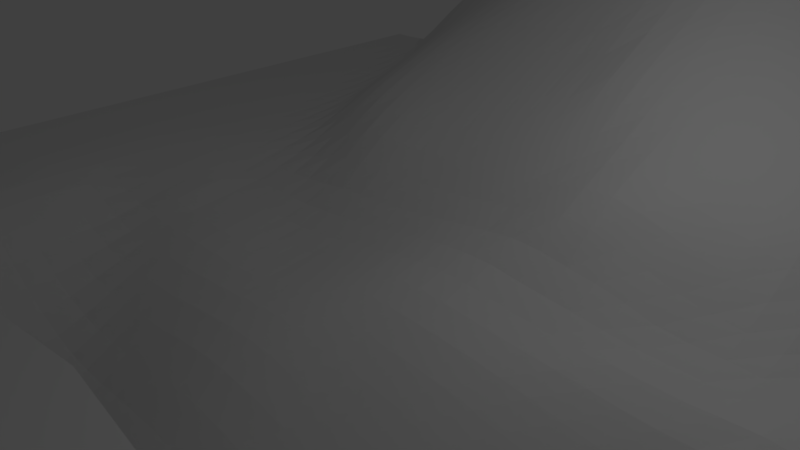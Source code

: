 # Source: Serrucho.blend  (saved by Blender 2.77.0; exported with 4.5.12 LTS)
import bpy
from mathutils import Matrix  # noqa: F401  (used for matrix-valued properties, if any)

bpy.ops.wm.read_factory_settings(use_empty=True)
scene = bpy.context.scene
scene.name = 'Scene'

# ---- collections
col_collection_1 = bpy.data.collections.new('Collection 1'); scene.collection.children.link(col_collection_1)

# ---- world
world_world = bpy.data.worlds.new('World'); scene.world = world_world
world_world.color = (0.05088, 0.05088, 0.05088)
world_world.use_sun_shadow = False
world_world.sun_shadow_jitter_overblur = 0.0
world_world.cycles.sampling_method = 'MANUAL'

# ---- cameras
cam_camera = bpy.data.cameras.new('Camera')
cam_camera.clip_end = 100.0
cam_camera.lens = 35.0
cam_camera.sensor_width = 32.0
cam_camera.sensor_height = 18.0
cam_camera.ortho_scale = 7.314
cam_camera.dof.focus_distance = 0.0
cam_camera.dof.aperture_fstop = 128.0

# ---- lights
light_lamp = bpy.data.lights.new('Lamp', 'POINT')
light_lamp.transmission_factor = 0.0
light_lamp.cutoff_distance = 30.0
light_lamp.energy = 100.0
light_lamp.shadow_buffer_clip_start = 1.001
light_lamp.shadow_soft_size = 0.1
light_lamp.shadow_maximum_resolution = 0.006
light_lamp.use_absolute_resolution = True

# ---- meshes
me_sphere = bpy.data.meshes.new('Sphere')
me_sphere.from_pydata([(-4.445, 2.652, 0.25), (-4.359, 2.524, -1.311), (-4.106, 2.145, -2.811), (-3.696, 1.531, -4.195), (-3.143, 0.7035, -5.407), (-2.469, -0.3045, -6.402), (-1.701, -1.454, -7.141), (-0.8671, -2.702, -7.596), (-3.061, 3.391, 0.25), (-3.003, 3.249, -1.311), (-2.828, 2.828, -2.811), (-2.546, 2.145, -4.195), (-2.165, 1.226, -5.407), (-1.701, 0.1062, -6.402), (-1.172, -1.172, -7.141), (-0.5973, -2.558, -7.596), (-1.561, 3.846, 0.25), (-1.531, 3.696, -1.311), (-1.442, 3.249, -2.811), (-1.298, 2.524, -4.195), (-1.104, 1.548, -5.407), (-0.8671, 0.3592, -6.402), (-0.5973, -0.9974, -7.141), (-0.3045, -2.469, -7.596), (1.518e-06, 4.0, 0.25), (1.637e-06, 3.846, -1.311), (3.258e-07, 3.391, -2.811), (1.16e-06, 2.652, -4.195), (1.041e-06, 1.657, -5.407), (1.22e-06, 0.4446, -6.402), (9.218e-07, -0.9385, -7.141), (9.516e-07, -2.439, -7.596), (1.561, 3.846, 0.25), (1.531, 3.696, -1.311), (1.442, 3.249, -2.811), (1.298, 2.524, -4.195), (1.104, 1.548, -5.407), (0.8671, 0.3592, -6.402), (0.5973, -0.9974, -7.141), (0.3045, -2.469, -7.596), (3.061, 3.391, 0.25), (3.003, 3.249, -1.311), (2.828, 2.828, -2.811), (2.546, 2.145, -4.195), (2.165, 1.226, -5.407), (1.701, 0.1062, -6.402), (1.172, -1.172, -7.141), (0.5973, -2.558, -7.596), (4.445, 2.652, 0.25), (4.359, 2.524, -1.311), (4.106, 2.145, -2.811), (3.696, 1.531, -4.195), (3.143, 0.7035, -5.407), (2.469, -0.3045, -6.402), (1.701, -1.454, -7.141), (0.8671, -2.702, -7.596), (5.657, 1.657, 0.25), (5.548, 1.548, -1.311), (5.226, 1.226, -2.811), (4.704, 0.7035, -4.195), (4.0, 0.0, -5.407), (3.143, -0.8572, -6.402), (2.165, -1.835, -7.141), (1.104, -2.896, -7.596), (-3.919, 1.88, 0.25), (-4.359, 1.524, -1.311), (-4.106, 1.145, -2.811), (-3.696, 0.5307, -4.195), (-3.143, -0.2965, -5.407), (-2.469, -1.304, -6.402), (-1.701, -2.454, -7.141), (-0.8671, -3.702, -7.596), (-3.061, 2.391, 0.25), (-3.003, 2.249, -1.311), (-2.828, 1.828, -2.811), (-2.546, 1.145, -4.195), (-2.165, 0.2263, -5.407), (-1.701, -0.8938, -6.402), (-1.172, -2.172, -7.141), (-0.5973, -3.558, -7.596), (-1.561, 2.846, 0.25), (-1.531, 2.696, -1.311), (-1.442, 2.249, -2.811), (-1.298, 1.524, -4.195), (-1.104, 0.5482, -5.407), (-0.8671, -0.6408, -6.402), (-0.5973, -1.997, -7.141), (-0.3045, -3.469, -7.596), (1.518e-06, 3.0, 0.25), (1.637e-06, 2.846, -1.311), (3.258e-07, 2.391, -2.811), (1.16e-06, 1.652, -4.195), (1.041e-06, 0.6569, -5.407), (1.22e-06, -0.5554, -6.402), (9.218e-07, -1.939, -7.141), (9.516e-07, -3.439, -7.596), (1.561, 2.846, 0.25), (1.531, 2.696, -1.311), (1.442, 2.249, -2.811), (1.298, 1.524, -4.195), (1.104, 0.5482, -5.407), (0.8671, -0.6408, -6.402), (0.5973, -1.997, -7.141), (0.3045, -3.469, -7.596), (3.061, 2.391, 0.25), (3.003, 2.249, -1.311), (2.828, 1.828, -2.811), (2.546, 1.145, -4.195), (2.165, 0.2263, -5.407), (1.701, -0.8938, -6.402), (1.172, -2.172, -7.141), (0.5973, -3.558, -7.596), (4.445, 1.652, 0.25), (4.359, 1.524, -1.311), (4.106, 1.145, -2.811), (3.696, 0.5307, -4.195), (3.143, -0.2965, -5.407), (2.469, -1.304, -6.402), (1.701, -2.454, -7.141), (0.8671, -3.702, -7.596), (5.245, 0.9999, 0.25), (5.548, 0.5482, -1.311), (5.226, 0.2263, -2.811), (4.704, -0.2965, -4.195), (4.0, -1.0, -5.407), (3.143, -1.857, -6.402), (2.165, -2.835, -7.141), (1.104, -3.896, -7.596)], [], [(7, 6, 14, 15), (1, 0, 8, 9), (2, 1, 9, 10), (3, 2, 10, 11), (4, 3, 11, 12), (5, 4, 12, 13), (6, 5, 13, 14), (12, 11, 19, 20), (13, 12, 20, 21), (14, 13, 21, 22), (15, 14, 22, 23), (9, 8, 16, 17), (10, 9, 17, 18), (11, 10, 18, 19), (17, 16, 24, 25), (18, 17, 25, 26), (19, 18, 26, 27), (20, 19, 27, 28), (21, 20, 28, 29), (22, 21, 29, 30), (23, 22, 30, 31), (28, 27, 35, 36), (29, 28, 36, 37), (30, 29, 37, 38), (31, 30, 38, 39), (25, 24, 32, 33), (26, 25, 33, 34), (27, 26, 34, 35), (33, 32, 40, 41), (34, 33, 41, 42), (35, 34, 42, 43), (36, 35, 43, 44), (37, 36, 44, 45), (38, 37, 45, 46), (39, 38, 46, 47), (45, 44, 52, 53), (46, 45, 53, 54), (47, 46, 54, 55), (41, 40, 48, 49), (42, 41, 49, 50), (43, 42, 50, 51), (44, 43, 51, 52), (49, 48, 56, 57), (50, 49, 57, 58), (51, 50, 58, 59), (52, 51, 59, 60), (53, 52, 60, 61), (54, 53, 61, 62), (55, 54, 62, 63), (71, 79, 78, 70), (65, 73, 72, 64), (66, 74, 73, 65), (67, 75, 74, 66), (68, 76, 75, 67), (69, 77, 76, 68), (70, 78, 77, 69), (76, 84, 83, 75), (77, 85, 84, 76), (78, 86, 85, 77), (79, 87, 86, 78), (73, 81, 80, 72), (74, 82, 81, 73), (75, 83, 82, 74), (81, 89, 88, 80), (82, 90, 89, 81), (83, 91, 90, 82), (84, 92, 91, 83), (85, 93, 92, 84), (86, 94, 93, 85), (87, 95, 94, 86), (92, 100, 99, 91), (93, 101, 100, 92), (94, 102, 101, 93), (95, 103, 102, 94), (89, 97, 96, 88), (90, 98, 97, 89), (91, 99, 98, 90), (97, 105, 104, 96), (98, 106, 105, 97), (99, 107, 106, 98), (100, 108, 107, 99), (101, 109, 108, 100), (102, 110, 109, 101), (103, 111, 110, 102), (109, 117, 116, 108), (110, 118, 117, 109), (111, 119, 118, 110), (105, 113, 112, 104), (106, 114, 113, 105), (107, 115, 114, 106), (108, 116, 115, 107), (113, 121, 120, 112), (114, 122, 121, 113), (115, 123, 122, 114), (116, 124, 123, 115), (117, 125, 124, 116), (118, 126, 125, 117), (119, 127, 126, 118), (31, 95, 87, 23), (23, 87, 79, 15), (47, 111, 103, 39), (8, 72, 80, 16), (32, 96, 104, 40), (39, 103, 95, 31), (24, 88, 96, 32), (48, 112, 120, 56), (55, 119, 111, 47), (40, 104, 112, 48), (15, 79, 71, 7), (0, 64, 72, 8), (63, 127, 119, 55), (16, 80, 88, 24)])
me_sphere.use_remesh_preserve_volume = False
me_sphere.use_remesh_preserve_attributes = False
me_sphere.use_mirror_vertex_groups = False
me_sphere.update()
me_grid_001 = bpy.data.meshes.new('Grid.001')
me_grid_001.from_pydata([(-8.0, -8.0, 0.0), (-7.59, -8.0, 0.0), (-7.179, -8.0, 0.0), (-6.769, -8.0, 0.0), (-6.359, -8.0, 0.0), (-5.949, -8.0, 0.0), (-5.538, -8.0, 0.0), (-5.128, -8.0, 0.0), (-4.718, -8.0, 0.0), (-4.308, -8.0, 0.0), (-3.897, -8.0, 0.0), (-3.487, -8.0, 0.0), (-3.077, -8.0, 0.0), (-2.667, -8.0, 0.0), (-2.256, -8.0, -0.0001459), (-1.846, -8.0, -0.001257), (-1.436, -8.0, -0.003655), (-1.026, -8.0, -0.006749), (-0.6154, -8.0, -0.009459), (-0.2051, -8.0, -0.01114), (0.2051, -8.0, -0.01189), (0.6154, -8.0, -0.01249), (1.026, -8.0, -0.01399), (1.436, -8.0, -0.01634), (1.846, -8.0, -0.01865), (2.256, -8.0, -0.01936), (2.667, -8.0, -0.01749), (3.077, -8.0, -0.01307), (3.487, -8.0, -0.007568), (3.897, -8.0, -0.003025), (4.308, -8.0, -0.0006105), (4.718, -8.0, -9.092e-06), (5.128, -8.0, 0.0), (5.538, -8.0, 0.0), (5.949, -8.0, 0.0), (6.359, -8.0, 0.0), (6.769, -8.0, 0.0), (7.179, -8.0, 0.0), (7.59, -8.0, 0.0), (8.0, -8.0, 0.0), (-8.0, -7.59, 0.0), (-7.59, -7.59, 0.0), (-7.179, -7.59, 0.0), (-6.769, -7.59, 0.0), (-6.359, -7.59, 0.0), (-5.949, -7.59, 0.0), (-5.538, -7.59, 0.0), (-5.128, -7.59, 0.0), (-4.718, -7.59, 0.0), (-4.308, -7.59, 0.0), (-3.897, -7.59, 0.0), (-3.487, -7.59, 0.0), (-3.077, -7.59, -0.0001244), (-2.667, -7.59, -0.002521), (-2.256, -7.59, -0.01075), (-1.846, -7.59, -0.02587), (-1.436, -7.59, -0.04532), (-1.026, -7.59, -0.06508), (-0.6154, -7.59, -0.08136), (-0.2051, -7.59, -0.09261), (0.2051, -7.59, -0.09988), (0.6154, -7.59, -0.1055), (1.026, -7.59, -0.1117), (1.436, -7.59, -0.1179), (1.846, -7.59, -0.122), (2.256, -7.59, -0.1206), (2.667, -7.59, -0.1107), (3.077, -7.59, -0.09203), (3.487, -7.59, -0.06698), (3.897, -7.59, -0.04057), (4.308, -7.59, -0.01887), (4.718, -7.59, -0.005685), (5.128, -7.59, -0.0007034), (5.538, -7.59, 0.0), (5.949, -7.59, 0.0), (6.359, -7.59, 0.0), (6.769, -7.59, 0.0), (7.179, -7.59, 0.0), (7.59, -7.59, 0.0), (8.0, -7.59, 0.0), (-8.0, -7.179, 0.0), (-7.59, -7.179, 0.0), (-7.179, -7.179, 0.0), (-6.769, -7.179, 0.0), (-6.359, -7.179, 0.0), (-5.949, -7.179, 0.0), (-5.538, -7.179, 0.0), (-5.128, -7.179, 0.0), (-4.718, -7.179, 0.0), (-4.308, -7.179, 0.0), (-3.897, -7.179, 0.0), (-3.487, -7.179, -0.0007904), (-3.077, -7.179, -0.008408), (-2.667, -7.179, -0.03086), (-2.256, -7.179, -0.07027), (-1.846, -7.179, -0.1228), (-1.436, -7.179, -0.1818), (-1.026, -7.179, -0.2385), (-0.6154, -7.179, -0.2841), (-0.2051, -7.179, -0.3162), (0.2051, -7.179, -0.3373), (0.6154, -7.179, -0.3523), (1.026, -7.179, -0.3649), (1.436, -7.179, -0.376), (1.846, -7.179, -0.382), (2.256, -7.179, -0.3749), (2.667, -7.179, -0.3483), (3.077, -7.179, -0.3003), (3.487, -7.179, -0.2356), (3.897, -7.179, -0.1642), (4.308, -7.179, -0.09828), (4.718, -7.179, -0.04723), (5.128, -7.179, -0.01539), (5.538, -7.179, -0.002351), (5.949, -7.179, -1.534e-05), (6.359, -7.179, 0.0), (6.769, -7.179, 0.0), (7.179, -7.179, 0.0), (7.59, -7.179, 0.0), (8.0, -7.179, 0.0), (-8.0, -6.769, 0.0), (-7.59, -6.769, 0.0), (-7.179, -6.769, 0.0), (-6.769, -6.769, 0.0), (-6.359, -6.769, 0.0), (-5.949, -6.769, 0.0), (-5.538, -6.769, 0.0), (-5.128, -6.769, 0.0), (-4.718, -6.769, 0.0), (-4.308, -6.769, 0.0), (-3.897, -6.769, -0.001576), (-3.487, -6.769, -0.01492), (-3.077, -6.769, -0.05346), (-2.667, -6.769, -0.123), (-2.256, -6.769, -0.2246), (-1.846, -6.769, -0.3503), (-1.436, -6.769, -0.478), (-1.026, -6.769, -0.586), (-0.6154, -6.769, -0.6664), (-0.2051, -6.769, -0.7212), (0.2051, -6.769, -0.7555), (0.6154, -6.769, -0.7773), (1.026, -6.769, -0.7929), (1.436, -6.769, -0.8006), (1.846, -6.769, -0.7967), (2.256, -6.769, -0.7778), (2.667, -6.769, -0.7359), (3.077, -6.769, -0.6641), (3.487, -6.769, -0.5577), (3.897, -6.769, -0.4235), (4.308, -6.769, -0.2823), (4.718, -6.769, -0.1609), (5.128, -6.769, -0.07444), (5.538, -6.769, -0.02349), (5.949, -6.769, -0.00331), (6.359, -6.769, -1.366e-05), (6.769, -6.769, 0.0), (7.179, -6.769, 0.0), (7.59, -6.769, 0.0), (8.0, -6.769, 0.0), (-8.0, -6.359, 0.0), (-7.59, -6.359, 0.0), (-7.179, -6.359, 0.0), (-6.769, -6.359, 0.0), (-6.359, -6.359, 0.0), (-5.949, -6.359, 0.0), (-5.538, -6.359, 0.0), (-5.128, -6.359, 0.0), (-4.718, -6.359, 0.0), (-4.308, -6.359, -0.001808), (-3.897, -6.359, -0.01862), (-3.487, -6.359, -0.07), (-3.077, -6.359, -0.1701), (-2.667, -6.359, -0.3308), (-2.256, -6.359, -0.5348), (-1.846, -6.359, -0.7307), (-1.436, -6.359, -0.8881), (-1.026, -6.359, -1.004), (-0.6154, -6.359, -1.086), (-0.2051, -6.359, -1.139), (0.2051, -6.359, -1.172), (0.6154, -6.359, -1.191), (1.026, -6.359, -1.199), (1.436, -6.359, -1.196), (1.846, -6.359, -1.182), (2.256, -6.359, -1.153), (2.667, -6.359, -1.105), (3.077, -6.359, -1.029), (3.487, -6.359, -0.9191), (3.897, -6.359, -0.7695), (4.308, -6.359, -0.582), (4.718, -6.359, -0.3772), (5.128, -6.359, -0.2017), (5.538, -6.359, -0.08605), (5.949, -6.359, -0.02422), (6.359, -6.359, -0.00261), (6.769, -6.359, 0.0), (7.179, -6.359, 0.0), (7.59, -6.359, 0.0), (8.0, -6.359, 0.0), (-8.0, -5.949, 0.0), (-7.59, -5.949, 0.0), (-7.179, -5.949, 0.0), (-6.769, -5.949, 0.0), (-6.359, -5.949, 0.0), (-5.949, -5.949, 0.0), (-5.538, -5.949, 0.0), (-5.128, -5.949, 0.0), (-4.718, -5.949, -0.001679), (-4.308, -5.949, -0.01926), (-3.897, -5.949, -0.07759), (-3.487, -5.949, -0.2024), (-3.077, -5.949, -0.416), (-2.667, -5.949, -0.6858), (-2.256, -5.949, -0.9333), (-1.846, -5.949, -1.128), (-1.436, -5.949, -1.27), (-1.026, -5.949, -1.37), (-0.6154, -5.949, -1.435), (-0.2051, -5.949, -1.473), (0.2051, -5.949, -1.495), (0.6154, -5.949, -1.505), (1.026, -5.949, -1.507), (1.436, -5.949, -1.5), (1.846, -5.949, -1.482), (2.256, -5.949, -1.452), (2.667, -5.949, -1.402), (3.077, -5.949, -1.325), (3.487, -5.949, -1.217), (3.897, -5.949, -1.073), (4.308, -5.949, -0.8872), (4.718, -5.949, -0.6612), (5.128, -5.949, -0.4111), (5.538, -5.949, -0.2019), (5.949, -5.949, -0.07584), (6.359, -5.949, -0.01685), (6.769, -5.949, -0.001012), (7.179, -5.949, 0.0), (7.59, -5.949, 0.0), (8.0, -5.949, 0.0), (-8.0, -5.538, 0.0), (-7.59, -5.538, 0.0), (-7.179, -5.538, 0.0), (-6.769, -5.538, 0.0), (-6.359, -5.538, 0.0), (-5.949, -5.538, 0.0), (-5.538, -5.538, 0.0), (-5.128, -5.538, -0.001594), (-4.718, -5.538, -0.01825), (-4.308, -5.538, -0.0779), (-3.897, -5.538, -0.2159), (-3.487, -5.538, -0.4644), (-3.077, -5.538, -0.7775), (-2.667, -5.538, -1.06), (-2.256, -5.538, -1.283), (-1.846, -5.538, -1.45), (-1.436, -5.538, -1.572), (-1.026, -5.538, -1.653), (-0.6154, -5.538, -1.703), (-0.2051, -5.538, -1.729), (0.2051, -5.538, -1.741), (0.6154, -5.538, -1.743), (1.026, -5.538, -1.741), (1.436, -5.538, -1.733), (1.846, -5.538, -1.718), (2.256, -5.538, -1.688), (2.667, -5.538, -1.639), (3.077, -5.538, -1.563), (3.487, -5.538, -1.454), (3.897, -5.538, -1.312), (4.308, -5.538, -1.133), (4.718, -5.538, -0.9145), (5.128, -5.538, -0.6533), (5.538, -5.538, -0.3731), (5.949, -5.538, -0.161), (6.359, -5.538, -0.0493), (6.769, -5.538, -0.00698), (7.179, -5.538, -9.17e-05), (7.59, -5.538, 0.0), (8.0, -5.538, 0.0), (-8.0, -5.128, 0.0), (-7.59, -5.128, 0.0), (-7.179, -5.128, 0.0), (-6.769, -5.128, 0.0), (-6.359, -5.128, 0.0), (-5.949, -5.128, 0.0), (-5.538, -5.128, -0.00113), (-5.128, -5.128, -0.01456), (-4.718, -5.128, -0.06778), (-4.308, -5.128, -0.2013), (-3.897, -5.128, -0.4583), (-3.487, -5.128, -0.795), (-3.077, -5.128, -1.101), (-2.667, -5.128, -1.343), (-2.256, -5.128, -1.528), (-1.846, -5.128, -1.67), (-1.436, -5.128, -1.774), (-1.026, -5.128, -1.845), (-0.6154, -5.128, -1.886), (-0.2051, -5.128, -1.907), (0.2051, -5.128, -1.915), (0.6154, -5.128, -1.915), (1.026, -5.128, -1.912), (1.436, -5.128, -1.906), (1.846, -5.128, -1.892), (2.256, -5.128, -1.865), (2.667, -5.128, -1.818), (3.077, -5.128, -1.742), (3.487, -5.128, -1.635), (3.897, -5.128, -1.493), (4.308, -5.128, -1.317), (4.718, -5.128, -1.105), (5.128, -5.128, -0.8539), (5.538, -5.128, -0.5599), (5.949, -5.128, -0.2761), (6.359, -5.128, -0.0983), (6.769, -5.128, -0.02076), (7.179, -5.128, -0.001114), (7.59, -5.128, 0.0), (8.0, -5.128, 0.0), (-8.0, -4.718, 0.0), (-7.59, -4.718, 0.0), (-7.179, -4.718, 0.0), (-6.769, -4.718, 0.0), (-6.359, -4.718, 0.0), (-5.949, -4.718, -0.0003411), (-5.538, -4.718, -0.008053), (-5.128, -4.718, -0.04664), (-4.718, -4.718, -0.1557), (-4.308, -4.718, -0.3897), (-3.897, -4.718, -0.7282), (-3.487, -4.718, -1.05), (-3.077, -4.718, -1.304), (-2.667, -4.718, -1.501), (-2.256, -4.718, -1.656), (-1.846, -4.718, -1.777), (-1.436, -4.718, -1.87), (-1.026, -4.718, -1.939), (-0.6154, -4.718, -1.984), (-0.2051, -4.718, -2.006), (0.2051, -4.718, -2.017), (0.6154, -4.718, -2.021), (1.026, -4.718, -2.021), (1.436, -4.718, -2.017), (1.846, -4.718, -2.004), (2.256, -4.718, -1.979), (2.667, -4.718, -1.934), (3.077, -4.718, -1.861), (3.487, -4.718, -1.757), (3.897, -4.718, -1.616), (4.308, -4.718, -1.442), (4.718, -4.718, -1.238), (5.128, -4.718, -1.0), (5.538, -4.718, -0.715), (5.949, -4.718, -0.3998), (6.359, -4.718, -0.1578), (6.769, -4.718, -0.04083), (7.179, -4.718, -0.003871), (7.59, -4.718, 0.0), (8.0, -4.718, 0.0), (-8.0, -4.308, 0.0), (-7.59, -4.308, 0.0), (-7.179, -4.308, 0.0), (-6.769, -4.308, 0.0), (-6.359, -4.308, 0.0), (-5.949, -4.308, -0.002331), (-5.538, -4.308, -0.0223), (-5.128, -4.308, -0.09335), (-4.718, -4.308, -0.2697), (-4.308, -4.308, -0.5737), (-3.897, -4.308, -0.9057), (-3.487, -4.308, -1.18), (-3.077, -4.308, -1.399), (-2.667, -4.308, -1.572), (-2.256, -4.308, -1.706), (-1.846, -4.308, -1.806), (-1.436, -4.308, -1.882), (-1.026, -4.308, -1.941), (-0.6154, -4.308, -1.989), (-0.2051, -4.308, -2.023), (0.2051, -4.308, -2.041), (0.6154, -4.308, -2.052), (1.026, -4.308, -2.057), (1.436, -4.308, -2.056), (1.846, -4.308, -2.046), (2.256, -4.308, -2.024), (2.667, -4.308, -1.983), (3.077, -4.308, -1.916), (3.487, -4.308, -1.817), (3.897, -4.308, -1.682), (4.308, -4.308, -1.514), (4.718, -4.308, -1.32), (5.128, -4.308, -1.096), (5.538, -4.308, -0.8267), (5.949, -4.308, -0.5065), (6.359, -4.308, -0.2174), (6.769, -4.308, -0.0627), (7.179, -4.308, -0.007876), (7.59, -4.308, -1.323e-05), (8.0, -4.308, 0.0), (-8.0, -3.897, 0.0), (-7.59, -3.897, 0.0), (-7.179, -3.897, 0.0), (-6.769, -3.897, 0.0), (-6.359, -3.897, -9.608e-05), (-5.949, -3.897, -0.005876), (-5.538, -3.897, -0.03878), (-5.128, -3.897, -0.1413), (-4.718, -3.897, -0.3631), (-4.308, -3.897, -0.6731), (-3.897, -3.897, -0.9673), (-3.487, -3.897, -1.216), (-3.077, -3.897, -1.422), (-2.667, -3.897, -1.581), (-2.256, -3.897, -1.695), (-1.846, -3.897, -1.771), (-1.436, -3.897, -1.821), (-1.026, -3.897, -1.86), (-0.6154, -3.897, -1.896), (-0.2051, -3.897, -1.936), (0.2051, -3.897, -1.968), (0.6154, -3.897, -1.987), (1.026, -3.897, -2.0), (1.436, -3.897, -2.006), (1.846, -3.897, -2.002), (2.256, -3.897, -1.986), (2.667, -3.897, -1.954), (3.077, -3.897, -1.9), (3.487, -3.897, -1.816), (3.897, -3.897, -1.696), (4.308, -3.897, -1.543), (4.718, -3.897, -1.361), (5.128, -3.897, -1.151), (5.538, -3.897, -0.8961), (5.949, -3.897, -0.5829), (6.359, -3.897, -0.2655), (6.769, -3.897, -0.08174), (7.179, -3.897, -0.01188), (7.59, -3.897, -8.045e-05), (8.0, -3.897, 0.0), (-8.0, -3.487, 0.0), (-7.59, -3.487, 0.0), (-7.179, -3.487, 0.0), (-6.769, -3.487, 0.0), (-6.359, -3.487, -0.0003069), (-5.949, -3.487, -0.008858), (-5.538, -3.487, -0.0498), (-5.128, -3.487, -0.1693), (-4.718, -3.487, -0.3984), (-4.308, -3.487, -0.6882), (-3.897, -3.487, -0.9539), (-3.487, -3.487, -1.19), (-3.077, -3.487, -1.384), (-2.667, -3.487, -1.523), (-2.256, -3.487, -1.608), (-1.846, -3.487, -1.649), (-1.436, -3.487, -1.666), (-1.026, -3.487, -1.678), (-0.6154, -3.487, -1.697), (-0.2051, -3.487, -1.733), (0.2051, -3.487, -1.775), (0.6154, -3.487, -1.809), (1.026, -3.487, -1.835), (1.436, -3.487, -1.855), (1.846, -3.487, -1.868), (2.256, -3.487, -1.87), (2.667, -3.487, -1.856), (3.077, -3.487, -1.822), (3.487, -3.487, -1.763), (3.897, -3.487, -1.672), (4.308, -3.487, -1.542), (4.718, -3.487, -1.376), (5.128, -3.487, -1.177), (5.538, -3.487, -0.9339), (5.949, -3.487, -0.6248), (6.359, -3.487, -0.2938), (6.769, -3.487, -0.09355), (7.179, -3.487, -0.01453), (7.59, -3.487, -0.0001516), (8.0, -3.487, 0.0), (-8.0, -3.077, 0.0), (-7.59, -3.077, 0.0), (-7.179, -3.077, 0.0), (-6.769, -3.077, 0.0), (-6.359, -3.077, -0.0003511), (-5.949, -3.077, -0.009294), (-5.538, -3.077, -0.04984), (-5.128, -3.077, -0.1669), (-4.718, -3.077, -0.385), (-4.308, -3.077, -0.6545), (-3.897, -3.077, -0.9021), (-3.487, -3.077, -1.122), (-3.077, -3.077, -1.291), (-2.667, -3.077, -1.393), (-2.256, -3.077, -1.435), (-1.846, -3.077, -1.433), (-1.436, -3.077, -1.414), (-1.026, -3.077, -1.396), (-0.6154, -3.077, -1.394), (-0.2051, -3.077, -1.416), (0.2051, -3.077, -1.461), (0.6154, -3.077, -1.51), (1.026, -3.077, -1.557), (1.436, -3.077, -1.601), (1.846, -3.077, -1.639), (2.256, -3.077, -1.671), (2.667, -3.077, -1.692), (3.077, -3.077, -1.696), (3.487, -3.077, -1.678), (3.897, -3.077, -1.624), (4.308, -3.077, -1.521), (4.718, -3.077, -1.37), (5.128, -3.077, -1.177), (5.538, -3.077, -0.9372), (5.949, -3.077, -0.6324), (6.359, -3.077, -0.3008), (6.769, -3.077, -0.09642), (7.179, -3.077, -0.01516), (7.59, -3.077, -0.0001797), (8.0, -3.077, 0.0), (-8.0, -2.667, 0.0), (-7.59, -2.667, 0.0), (-7.179, -2.667, 0.0), (-6.769, -2.667, 0.0), (-6.359, -2.667, -0.000168), (-5.949, -2.667, -0.007056), (-5.538, -2.667, -0.04225), (-5.128, -2.667, -0.1476), (-4.718, -2.667, -0.3514), (-4.308, -2.667, -0.6043), (-3.897, -2.667, -0.8341), (-3.487, -2.667, -1.021), (-3.077, -2.667, -1.142), (-2.667, -2.667, -1.196), (-2.256, -2.667, -1.195), (-1.846, -2.667, -1.162), (-1.436, -2.667, -1.119), (-1.026, -2.667, -1.08), (-0.6154, -2.667, -1.055), (-0.2051, -2.667, -1.064), (0.2051, -2.667, -1.108), (0.6154, -2.667, -1.17), (1.026, -2.667, -1.237), (1.436, -2.667, -1.3), (1.846, -2.667, -1.358), (2.256, -2.667, -1.414), (2.667, -2.667, -1.47), (3.077, -2.667, -1.521), (3.487, -2.667, -1.552), (3.897, -2.667, -1.539), (4.308, -2.667, -1.464), (4.718, -2.667, -1.331), (5.128, -2.667, -1.145), (5.538, -2.667, -0.908), (5.949, -2.667, -0.6071), (6.359, -2.667, -0.2866), (6.769, -2.667, -0.09018), (7.179, -2.667, -0.0137), (7.59, -2.667, -0.0001424), (8.0, -2.667, 0.0), (-8.0, -2.256, 0.0), (-7.59, -2.256, 0.0), (-7.179, -2.256, 0.0), (-6.769, -2.256, 0.0), (-6.359, -2.256, -7.069e-06), (-5.949, -2.256, -0.005273), (-5.538, -2.256, -0.0382), (-5.128, -2.256, -0.1322), (-4.718, -2.256, -0.3216), (-4.308, -2.256, -0.5601), (-3.897, -2.256, -0.7559), (-3.487, -2.256, -0.8892), (-3.077, -2.256, -0.956), (-2.667, -2.256, -0.9682), (-2.256, -2.256, -0.9429), (-1.846, -2.256, -0.8986), (-1.436, -2.256, -0.8477), (-1.026, -2.256, -0.7974), (-0.6154, -2.256, -0.7607), (-0.2051, -2.256, -0.7601), (0.2051, -2.256, -0.7994), (0.6154, -2.256, -0.8663), (1.026, -2.256, -0.9416), (1.436, -2.256, -1.01), (1.846, -2.256, -1.07), (2.256, -2.256, -1.135), (2.667, -2.256, -1.212), (3.077, -2.256, -1.296), (3.487, -2.256, -1.366), (3.897, -2.256, -1.393), (4.308, -2.256, -1.352), (4.718, -2.256, -1.241), (5.128, -2.256, -1.07), (5.538, -2.256, -0.8407), (5.949, -2.256, -0.5509), (6.359, -2.256, -0.2514), (6.769, -2.256, -0.0765), (7.179, -2.256, -0.01069), (7.59, -2.256, -7.612e-05), (8.0, -2.256, 0.0), (-8.0, -1.846, 0.0), (-7.59, -1.846, 0.0), (-7.179, -1.846, 0.0), (-6.769, -1.846, 0.0), (-6.359, -1.846, -0.0002101), (-5.949, -1.846, -0.007441), (-5.538, -1.846, -0.04329), (-5.128, -1.846, -0.1381), (-4.718, -1.846, -0.3141), (-4.308, -1.846, -0.5199), (-3.897, -1.846, -0.6654), (-3.487, -1.846, -0.7408), (-3.077, -1.846, -0.7646), (-2.667, -1.846, -0.7545), (-2.256, -1.846, -0.7242), (-1.846, -1.846, -0.6832), (-1.436, -1.846, -0.6358), (-1.026, -1.846, -0.5862), (-0.6154, -1.846, -0.5468), (-0.2051, -1.846, -0.5338), (0.2051, -1.846, -0.5587), (0.6154, -1.846, -0.616), (1.026, -1.846, -0.684), (1.436, -1.846, -0.7433), (1.846, -1.846, -0.7945), (2.256, -1.846, -0.8555), (2.667, -1.846, -0.9365), (3.077, -1.846, -1.032), (3.487, -1.846, -1.123), (3.897, -1.846, -1.179), (4.308, -1.846, -1.173), (4.718, -1.846, -1.097), (5.128, -1.846, -0.9482), (5.538, -1.846, -0.7343), (5.949, -1.846, -0.4632), (6.359, -1.846, -0.1999), (6.769, -1.846, -0.05751), (7.179, -1.846, -0.006833), (7.59, -1.846, -2.045e-05), (8.0, -1.846, 0.0), (-8.0, -1.436, 0.0), (-7.59, -1.436, 0.0), (-7.179, -1.436, 0.0), (-6.769, -1.436, 0.0), (-6.359, -1.436, -0.0008995), (-5.949, -1.436, -0.0128), (-5.538, -1.436, -0.05514), (-5.128, -1.436, -0.1605), (-4.718, -1.436, -0.3185), (-4.308, -1.436, -0.4715), (-3.897, -1.436, -0.5627), (-3.487, -1.436, -0.594), (-3.077, -1.436, -0.5943), (-2.667, -1.436, -0.5804), (-2.256, -1.436, -0.5594), (-1.846, -1.436, -0.5325), (-1.436, -1.436, -0.4984), (-1.026, -1.436, -0.457), (-0.6154, -1.436, -0.4127), (-0.2051, -1.436, -0.3797), (0.2051, -1.436, -0.3778), (0.6154, -1.436, -0.4102), (1.026, -1.436, -0.4581), (1.436, -1.436, -0.5018), (1.846, -1.436, -0.5405), (2.256, -1.436, -0.5922), (2.667, -1.436, -0.665), (3.077, -1.436, -0.7535), (3.487, -1.436, -0.8458), (3.897, -1.436, -0.916), (4.308, -1.436, -0.9414), (4.718, -1.436, -0.9016), (5.128, -1.436, -0.7828), (5.538, -1.436, -0.5924), (5.949, -1.436, -0.35), (6.359, -1.436, -0.1401), (6.769, -1.436, -0.03676), (7.179, -1.436, -0.003234), (7.59, -1.436, 0.0), (8.0, -1.436, 0.0), (-8.0, -1.026, 0.0), (-7.59, -1.026, 0.0), (-7.179, -1.026, 0.0), (-6.769, -1.026, 0.0), (-6.359, -1.026, -0.001555), (-5.949, -1.026, -0.01695), (-5.538, -1.026, -0.06519), (-5.128, -1.026, -0.1713), (-4.718, -1.026, -0.2839), (-4.308, -1.026, -0.3779), (-3.897, -1.026, -0.4349), (-3.487, -1.026, -0.4635), (-3.077, -1.026, -0.465), (-2.667, -1.026, -0.4602), (-2.256, -1.026, -0.4574), (-1.846, -1.026, -0.4512), (-1.436, -1.026, -0.4312), (-1.026, -1.026, -0.3916), (-0.6154, -1.026, -0.3347), (-0.2051, -1.026, -0.2766), (0.2051, -1.026, -0.2413), (0.6154, -1.026, -0.2401), (1.026, -1.026, -0.2625), (1.436, -1.026, -0.2897), (1.846, -1.026, -0.3174), (2.256, -1.026, -0.358), (2.667, -1.026, -0.4177), (3.077, -1.026, -0.4909), (3.487, -1.026, -0.5701), (3.897, -1.026, -0.6419), (4.308, -1.026, -0.681), (4.718, -1.026, -0.6641), (5.128, -1.026, -0.5761), (5.538, -1.026, -0.4242), (5.949, -1.026, -0.227), (6.359, -1.026, -0.08299), (6.769, -1.026, -0.01842), (7.179, -1.026, -0.000909), (7.59, -1.026, 0.0), (8.0, -1.026, 0.0), (-8.0, -0.6154, 0.0), (-7.59, -0.6154, 0.0), (-7.179, -0.6154, 0.0), (-6.769, -0.6154, 0.0), (-6.359, -0.6154, -0.001529), (-5.949, -0.6154, -0.01675), (-5.538, -0.6154, -0.06321), (-5.128, -0.6154, -0.1461), (-4.718, -0.6154, -0.2005), (-4.308, -0.6154, -0.2718), (-3.897, -0.6154, -0.3045), (-3.487, -0.6154, -0.3737), (-3.077, -0.6154, -0.394), (-2.667, -0.6154, -0.3983), (-2.256, -0.6154, -0.4114), (-1.846, -0.6154, -0.4176), (-1.436, -0.6154, -0.4003), (-1.026, -0.6154, -0.3537), (-0.6154, -0.6154, -0.2815), (-0.2051, -0.6154, -0.2027), (0.2051, -0.6154, -0.1393), (0.6154, -0.6154, -0.1063), (1.026, -0.6154, -0.1038), (1.436, -0.6154, -0.1184), (1.846, -0.6154, -0.1415), (2.256, -0.6154, -0.1747), (2.667, -0.6154, -0.2174), (3.077, -0.6154, -0.2693), (3.487, -0.6154, -0.328), (3.897, -0.6154, -0.3813), (4.308, -0.6154, -0.4098), (4.718, -0.6154, -0.4), (5.128, -0.6154, -0.3369), (5.538, -0.6154, -0.2418), (5.949, -0.6154, -0.12), (6.359, -0.6154, -0.03908), (6.769, -0.6154, -0.006306), (7.179, -0.6154, -4.483e-05), (7.59, -0.6154, 0.0), (8.0, -0.6154, 0.0), (-8.0, -0.2051, 0.0), (-7.59, -0.2051, 0.0), (-7.179, -0.2051, 0.0), (-6.769, -0.2051, 0.0), (-6.359, -0.2051, -0.0008524), (-5.949, -0.2051, -0.01241), (-5.538, -0.2051, -0.0487), (-5.128, -0.2051, -0.1055), (-4.718, -0.2051, -0.1434), (-4.308, -0.2051, -0.2068), (-3.897, -0.2051, -0.234), (-3.487, -0.2051, -0.3173), (-3.077, -0.2051, -0.3538), (-2.667, -0.2051, -0.3633), (-2.256, -0.2051, -0.384), (-1.846, -0.2051, -0.3884), (-1.436, -0.2051, -0.3637), (-1.026, -0.2051, -0.308), (-0.6154, -0.2051, -0.2298), (-0.2051, -0.2051, -0.1442), (0.2051, -0.2051, -0.06562), (0.6154, -0.2051, -0.01272), (1.026, -0.2051, 0.005815), (1.436, -0.2051, -0.005374), (1.846, -0.2051, -0.03686), (2.256, -0.2051, -0.07019), (2.667, -0.2051, -0.09573), (3.077, -0.2051, -0.114), (3.487, -0.2051, -0.1383), (3.897, -0.2051, -0.1678), (4.308, -0.2051, -0.1793), (4.718, -0.2051, -0.165), (5.128, -0.2051, -0.117), (5.538, -0.2051, -0.0881), (5.949, -0.2051, -0.04833), (6.359, -0.2051, -0.01259), (6.769, -0.2051, -0.00101), (7.179, -0.2051, 0.0), (7.59, -0.2051, 0.0), (8.0, -0.2051, 0.0), (-8.0, 0.2051, 0.0), (-7.59, 0.2051, 0.0), (-7.179, 0.2051, 0.0), (-6.769, 0.2051, 0.0), (-6.359, 0.2051, -0.0001817), (-5.949, 0.2051, -0.0063), (-5.538, 0.2051, -0.02999), (-5.128, 0.2051, -0.07251), (-4.718, 0.2051, -0.1088), (-4.308, 0.2051, -0.1559), (-3.897, 0.2051, -0.2038), (-3.487, 0.2051, -0.2743), (-3.077, 0.2051, -0.3051), (-2.667, 0.2051, -0.3179), (-2.256, 0.2051, -0.3351), (-1.846, 0.2051, -0.3275), (-1.436, 0.2051, -0.2934), (-1.026, 0.2051, -0.2382), (-0.6154, 0.2051, -0.1665), (-0.2051, 0.2051, -0.08438), (0.2051, 0.2051, -0.00237), (0.6154, 0.2051, 0.05647), (1.026, 0.2051, 0.08081), (1.436, 0.2051, 0.06885), (1.846, 0.2051, 0.02338), (2.256, 0.2051, -0.01746), (2.667, 0.2051, -0.04535), (3.077, 0.2051, -0.05831), (3.487, 0.2051, -0.04677), (3.897, 0.2051, -0.05501), (4.308, 0.2051, -0.05775), (4.718, 0.2051, -0.0242), (5.128, 0.2051, -0.003117), (5.538, 0.2051, -0.02203), (5.949, 0.2051, -0.01276), (6.359, 0.2051, -0.002013), (6.769, 0.2051, -8.461e-06), (7.179, 0.2051, 0.0), (7.59, 0.2051, 0.0), (8.0, 0.2051, 0.0), (-8.0, 0.6154, 0.0), (-7.59, 0.6154, 0.0), (-7.179, 0.6154, 0.0), (-6.769, 0.6154, 0.0), (-6.359, 0.6154, 0.0), (-5.949, 0.6154, -0.001699), (-5.538, 0.6154, -0.01329), (-5.128, 0.6154, -0.04061), (-4.718, 0.6154, -0.08233), (-4.308, 0.6154, -0.1386), (-3.897, 0.6154, -0.1956), (-3.487, 0.6154, -0.2278), (-3.077, 0.6154, -0.2341), (-2.667, 0.6154, -0.2357), (-2.256, 0.6154, -0.2315), (-1.846, 0.6154, -0.2032), (-1.436, 0.6154, -0.1652), (-1.026, 0.6154, -0.1195), (-0.6154, 0.6154, -0.06194), (-0.2051, 0.6154, 0.008543), (0.2051, 0.6154, 0.08634), (0.6154, 0.6154, 0.1465), (1.026, 0.6154, 0.1806), (1.436, 0.6154, 0.1788), (1.846, 0.6154, 0.1272), (2.256, 0.6154, 0.08696), (2.667, 0.6154, 0.05004), (3.077, 0.6154, 0.00774), (3.487, 0.6154, -0.03231), (3.897, 0.6154, -0.03163), (4.308, 0.6154, -0.02905), (4.718, 0.6154, -0.0133), (5.128, 0.6154, -0.005919), (5.538, 0.6154, -0.006018), (5.949, 0.6154, -0.001432), (6.359, 0.6154, -2.191e-05), (6.769, 0.6154, 0.0), (7.179, 0.6154, 0.0), (7.59, 0.6154, 0.0), (8.0, 0.6154, 0.0), (-8.0, 1.026, 0.0), (-7.59, 1.026, 0.0), (-7.179, 1.026, 0.0), (-6.769, 1.026, 0.0), (-6.359, 1.026, 0.0), (-5.949, 1.026, -7.664e-05), (-5.538, 1.026, -0.003091), (-5.128, 1.026, -0.01436), (-4.718, 1.026, -0.03555), (-4.308, 1.026, -0.06964), (-3.897, 1.026, -0.1086), (-3.487, 1.026, -0.1257), (-3.077, 1.026, -0.1135), (-2.667, 1.026, -0.08274), (-2.256, 1.026, -0.03577), (-1.846, 1.026, 0.01615), (-1.436, 1.026, 0.04714), (-1.026, 1.026, 0.07135), (-0.6154, 1.026, 0.1057), (-0.2051, 1.026, 0.1547), (0.2051, 1.026, 0.2192), (0.6154, 1.026, 0.2809), (1.026, 1.026, 0.3365), (1.436, 1.026, 0.387), (1.846, 1.026, 0.3709), (2.256, 1.026, 0.3084), (2.667, 1.026, 0.2539), (3.077, 1.026, 0.1711), (3.487, 1.026, 0.06929), (3.897, 1.026, 0.02935), (4.308, 1.026, 0.02634), (4.718, 1.026, 0.01337), (5.128, 1.026, 0.002952), (5.538, 1.026, -0.0001165), (5.949, 1.026, 0.0), (6.359, 1.026, 0.0), (6.769, 1.026, 0.0), (7.179, 1.026, 0.0), (7.59, 1.026, 0.0), (8.0, 1.026, 0.0), (-8.0, 1.436, 0.0), (-7.59, 1.436, 0.0), (-7.179, 1.436, 0.0), (-6.769, 1.436, 0.0), (-6.359, 1.436, 0.0), (-5.949, 1.436, 0.0), (-5.538, 1.436, -0.0001054), (-5.128, 1.436, -0.002195), (-4.718, 1.436, -0.009409), (-4.308, 1.436, -0.02213), (-3.897, 1.436, -0.02853), (-3.487, 1.436, -0.00543), (-3.077, 1.436, 0.05611), (-2.667, 1.436, 0.1561), (-2.256, 1.436, 0.2664), (-1.846, 1.436, 0.3331), (-1.436, 1.436, 0.3425), (-1.026, 1.436, 0.3377), (-0.6154, 1.436, 0.3492), (-0.2051, 1.436, 0.3794), (0.2051, 1.436, 0.4247), (0.6154, 1.436, 0.4791), (1.026, 1.436, 0.5402), (1.436, 1.436, 0.6273), (1.846, 1.436, 0.6972), (2.256, 1.436, 0.6573), (2.667, 1.436, 0.5442), (3.077, 1.436, 0.4281), (3.487, 1.436, 0.2976), (3.897, 1.436, 0.213), (4.308, 1.436, 0.167), (4.718, 1.436, 0.1001), (5.128, 1.436, 0.03315), (5.538, 1.436, 0.004374), (5.949, 1.436, 4.69e-05), (6.359, 1.436, 0.0), (6.769, 1.436, 0.0), (7.179, 1.436, 0.0), (7.59, 1.436, 0.0), (8.0, 1.436, 0.0), (-8.0, 1.846, 0.0), (-7.59, 1.846, 0.0), (-7.179, 1.846, 0.0), (-6.769, 1.846, 0.0), (-6.359, 1.846, 0.0), (-5.949, 1.846, 0.0), (-5.538, 1.846, 0.0), (-5.128, 1.846, 0.0), (-4.718, 1.846, -0.0001775), (-4.308, 1.846, 0.008361), (-3.897, 1.846, 0.04682), (-3.487, 1.846, 0.1414), (-3.077, 1.846, 0.2812), (-2.667, 1.846, 0.4439), (-2.256, 1.846, 0.5742), (-1.846, 1.846, 0.6329), (-1.436, 1.846, 0.6322), (-1.026, 1.846, 0.6215), (-0.6154, 1.846, 0.6286), (-0.2051, 1.846, 0.6556), (0.2051, 1.846, 0.697), (0.6154, 1.846, 0.7435), (1.026, 1.846, 0.7881), (1.436, 1.846, 0.8558), (1.846, 1.846, 0.9324), (2.256, 1.846, 0.9485), (2.667, 1.846, 0.8686), (3.077, 1.846, 0.7326), (3.487, 1.846, 0.5981), (3.897, 1.846, 0.4819), (4.308, 1.846, 0.3729), (4.718, 1.846, 0.2455), (5.128, 1.846, 0.1039), (5.538, 1.846, 0.02356), (5.949, 1.846, 0.001785), (6.359, 1.846, 7.672e-07), (6.769, 1.846, 0.0), (7.179, 1.846, 0.0), (7.59, 1.846, 0.0), (8.0, 1.846, 0.0), (-8.0, 2.256, 0.0), (-7.59, 2.256, 0.0), (-7.179, 2.256, 0.0), (-6.769, 2.256, 0.0), (-6.359, 2.256, 0.0), (-5.949, 2.256, 0.0), (-5.538, 2.256, 0.0), (-5.128, 2.256, 0.0003055), (-4.718, 2.256, 0.009259), (-4.308, 2.256, 0.05095), (-3.897, 2.256, 0.1559), (-3.487, 2.256, 0.3449), (-3.077, 2.256, 0.546), (-2.667, 2.256, 0.7184), (-2.256, 2.256, 0.8248), (-1.846, 2.256, 0.8636), (-1.436, 2.256, 0.8685), (-1.026, 2.256, 0.8706), (-0.6154, 2.256, 0.8855), (-0.2051, 2.256, 0.9157), (0.2051, 2.256, 0.9573), (0.6154, 2.256, 1.002), (1.026, 2.256, 1.043), (1.436, 2.256, 1.076), (1.846, 2.256, 1.127), (2.256, 2.256, 1.147), (2.667, 2.256, 1.091), (3.077, 2.256, 0.9852), (3.487, 2.256, 0.8647), (3.897, 2.256, 0.7581), (4.308, 2.256, 0.6177), (4.718, 2.256, 0.427), (5.128, 2.256, 0.2113), (5.538, 2.256, 0.07104), (5.949, 2.256, 0.01217), (6.359, 2.256, 0.0003299), (6.769, 2.256, 1.338e-06), (7.179, 2.256, 4.684e-11), (7.59, 2.256, 0.0), (8.0, 2.256, 0.0), (-8.0, 2.667, 0.0), (-7.59, 2.667, 0.0), (-7.179, 2.667, 0.0), (-6.769, 2.667, 0.0), (-6.359, 2.667, 0.0), (-5.949, 2.667, 0.0), (-5.538, 2.667, 5.384e-07), (-5.128, 2.667, 0.003534), (-4.718, 2.667, 0.03312), (-4.308, 2.667, 0.1262), (-3.897, 2.667, 0.3166), (-3.487, 2.667, 0.5737), (-3.077, 2.667, 0.7897), (-2.667, 2.667, 0.9407), (-2.256, 2.667, 1.024), (-1.846, 2.667, 1.061), (-1.436, 2.667, 1.08), (-1.026, 2.667, 1.096), (-0.6154, 2.667, 1.121), (-0.2051, 2.667, 1.156), (0.2051, 2.667, 1.201), (0.6154, 2.667, 1.25), (1.026, 2.667, 1.295), (1.436, 2.667, 1.321), (1.846, 2.667, 1.342), (2.256, 2.667, 1.325), (2.667, 2.667, 1.267), (3.077, 2.667, 1.181), (3.487, 2.667, 1.083), (3.897, 2.667, 0.9818), (4.308, 2.667, 0.8579), (4.718, 2.667, 0.6482), (5.128, 2.667, 0.3728), (5.538, 2.667, 0.163), (5.949, 2.667, 0.04767), (6.359, 2.667, 0.005521), (6.769, 2.667, 0.0001617), (7.179, 2.667, 6.329e-07), (7.59, 2.667, 0.0), (8.0, 2.667, 0.0), (-8.0, 3.077, 0.0), (-7.59, 3.077, 0.0), (-7.179, 3.077, 0.0), (-6.769, 3.077, 0.0), (-6.359, 3.077, 0.0), (-5.949, 3.077, 1.944e-08), (-5.538, 3.077, 0.0004687), (-5.128, 3.077, 0.0144), (-4.718, 3.077, 0.07767), (-4.308, 3.077, 0.2372), (-3.897, 3.077, 0.4958), (-3.487, 3.077, 0.7629), (-3.077, 3.077, 0.9762), (-2.667, 3.077, 1.121), (-2.256, 3.077, 1.204), (-1.846, 3.077, 1.251), (-1.436, 3.077, 1.283), (-1.026, 3.077, 1.313), (-0.6154, 3.077, 1.345), (-0.2051, 3.077, 1.385), (0.2051, 3.077, 1.434), (0.6154, 3.077, 1.493), (1.026, 3.077, 1.556), (1.436, 3.077, 1.583), (1.846, 3.077, 1.565), (2.256, 3.077, 1.519), (2.667, 3.077, 1.454), (3.077, 3.077, 1.372), (3.487, 3.077, 1.279), (3.897, 3.077, 1.175), (4.308, 3.077, 1.046), (4.718, 3.077, 0.8465), (5.128, 3.077, 0.5544), (5.538, 3.077, 0.2907), (5.949, 3.077, 0.1159), (6.359, 3.077, 0.028), (6.769, 3.077, 0.002217), (7.179, 3.077, 3.675e-05), (7.59, 3.077, 1.211e-08), (8.0, 3.077, 0.0), (-8.0, 3.487, 0.0), (-7.59, 3.487, 0.0), (-7.179, 3.487, 0.0), (-6.769, 3.487, 0.0), (-6.359, 3.487, 0.0), (-5.949, 3.487, 2.257e-06), (-5.538, 3.487, 0.003677), (-5.128, 3.487, 0.03779), (-4.718, 3.487, 0.1459), (-4.308, 3.487, 0.3698), (-3.897, 3.487, 0.6489), (-3.487, 3.487, 0.9136), (-3.077, 3.487, 1.136), (-2.667, 3.487, 1.29), (-2.256, 3.487, 1.387), (-1.846, 3.487, 1.448), (-1.436, 3.487, 1.492), (-1.026, 3.487, 1.53), (-0.6154, 3.487, 1.568), (-0.2051, 3.487, 1.609), (0.2051, 3.487, 1.659), (0.6154, 3.487, 1.729), (1.026, 3.487, 1.818), (1.436, 3.487, 1.832), (1.846, 3.487, 1.789), (2.256, 3.487, 1.727), (2.667, 3.487, 1.652), (3.077, 3.487, 1.566), (3.487, 3.487, 1.47), (3.897, 3.487, 1.361), (4.308, 3.487, 1.226), (4.718, 3.487, 1.028), (5.128, 3.487, 0.7326), (5.538, 3.487, 0.4315), (5.949, 3.487, 0.2017), (6.359, 3.487, 0.06677), (6.769, 3.487, 0.009409), (7.179, 3.487, 0.0002922), (7.59, 3.487, 7.382e-07), (8.0, 3.487, 0.0), (-8.0, 3.897, 0.0), (-7.59, 3.897, 0.0), (-7.179, 3.897, 0.0), (-6.769, 3.897, 0.0), (-6.359, 3.897, 5.948e-09), (-5.949, 3.897, 0.0002984), (-5.538, 3.897, 0.01371), (-5.128, 3.897, 0.07755), (-4.718, 3.897, 0.2389), (-4.308, 3.897, 0.5022), (-3.897, 3.897, 0.7874), (-3.487, 3.897, 1.065), (-3.077, 3.897, 1.298), (-2.667, 3.897, 1.468), (-2.256, 3.897, 1.584), (-1.846, 3.897, 1.661), (-1.436, 3.897, 1.716), (-1.026, 3.897, 1.76), (-0.6154, 3.897, 1.801), (-0.2051, 3.897, 1.841), (0.2051, 3.897, 1.889), (0.6154, 3.897, 1.967), (1.026, 3.897, 2.052), (1.436, 3.897, 2.064), (1.846, 3.897, 2.015), (2.256, 3.897, 1.943), (2.667, 3.897, 1.858), (3.077, 3.897, 1.764), (3.487, 3.897, 1.662), (3.897, 3.897, 1.547), (4.308, 3.897, 1.406), (4.718, 3.897, 1.21), (5.128, 3.897, 0.9163), (5.538, 3.897, 0.5832), (5.949, 3.897, 0.3024), (6.359, 3.897, 0.1172), (6.769, 3.897, 0.02278), (7.179, 3.897, 0.001204), (7.59, 3.897, 1.533e-05), (8.0, 3.897, 0.0), (-8.0, 4.308, 0.0), (-7.59, 4.308, 0.0), (-7.179, 4.308, 0.0), (-6.769, 4.308, 0.0), (-6.359, 4.308, 4.038e-07), (-5.949, 4.308, 0.002972), (-5.538, 4.308, 0.03511), (-5.128, 4.308, 0.1386), (-4.718, 4.308, 0.3551), (-4.308, 4.308, 0.6358), (-3.897, 4.308, 0.9354), (-3.487, 4.308, 1.221), (-3.077, 4.308, 1.462), (-2.667, 4.308, 1.649), (-2.256, 4.308, 1.789), (-1.846, 4.308, 1.889), (-1.436, 4.308, 1.96), (-1.026, 4.308, 2.014), (-0.6154, 4.308, 2.061), (-0.2051, 4.308, 2.111), (0.2051, 4.308, 2.176), (0.6154, 4.308, 2.244), (1.026, 4.308, 2.292), (1.436, 4.308, 2.294), (1.846, 4.308, 2.245), (2.256, 4.308, 2.166), (2.667, 4.308, 2.071), (3.077, 4.308, 1.966), (3.487, 4.308, 1.853), (3.897, 4.308, 1.731), (4.308, 4.308, 1.587), (4.718, 4.308, 1.391), (5.128, 4.308, 1.103), (5.538, 4.308, 0.7413), (5.949, 4.308, 0.414), (6.359, 4.308, 0.1785), (6.769, 4.308, 0.04823), (7.179, 4.308, 0.005951), (7.59, 4.308, 0.0003006), (8.0, 4.308, 0.0), (-8.0, 4.718, 0.0), (-7.59, 4.718, 0.0), (-7.179, 4.718, 0.0), (-6.769, 4.718, 0.0), (-6.359, 4.718, 0.0002782), (-5.949, 4.718, 0.01222), (-5.538, 4.718, 0.07293), (-5.128, 4.718, 0.229), (-4.718, 4.718, 0.4855), (-4.308, 4.718, 0.7802), (-3.897, 4.718, 1.089), (-3.487, 4.718, 1.376), (-3.077, 4.718, 1.623), (-2.667, 4.718, 1.828), (-2.256, 4.718, 1.994), (-1.846, 4.718, 2.123), (-1.436, 4.718, 2.219), (-1.026, 4.718, 2.29), (-0.6154, 4.718, 2.351), (-0.2051, 4.718, 2.41), (0.2051, 4.718, 2.467), (0.6154, 4.718, 2.512), (1.026, 4.718, 2.536), (1.436, 4.718, 2.526), (1.846, 4.718, 2.477), (2.256, 4.718, 2.393), (2.667, 4.718, 2.287), (3.077, 4.718, 2.169), (3.487, 4.718, 2.042), (3.897, 4.718, 1.909), (4.308, 4.718, 1.759), (4.718, 4.718, 1.555), (5.128, 4.718, 1.26), (5.538, 4.718, 0.886), (5.949, 4.718, 0.5246), (6.359, 4.718, 0.2541), (6.769, 4.718, 0.09346), (7.179, 4.718, 0.02264), (7.59, 4.718, 0.002757), (8.0, 4.718, 0.0), (-8.0, 5.128, 0.0), (-7.59, 5.128, 0.0), (-7.179, 5.128, 0.0), (-6.769, 5.128, 0.0), (-6.359, 5.128, 0.002961), (-5.949, 5.128, 0.03262), (-5.538, 5.128, 0.1336), (-5.128, 5.128, 0.3476), (-4.718, 5.128, 0.6297), (-4.308, 5.128, 0.9411), (-3.897, 5.128, 1.255), (-3.487, 5.128, 1.543), (-3.077, 5.128, 1.798), (-2.667, 5.128, 2.018), (-2.256, 5.128, 2.205), (-1.846, 5.128, 2.36), (-1.436, 5.128, 2.482), (-1.026, 5.128, 2.573), (-0.6154, 5.128, 2.644), (-0.2051, 5.128, 2.703), (0.2051, 5.128, 2.752), (0.6154, 5.128, 2.787), (1.026, 5.128, 2.798), (1.436, 5.128, 2.775), (1.846, 5.128, 2.713), (2.256, 5.128, 2.619), (2.667, 5.128, 2.502), (3.077, 5.128, 2.368), (3.487, 5.128, 2.223), (3.897, 5.128, 2.068), (4.308, 5.128, 1.896), (4.718, 5.128, 1.676), (5.128, 5.128, 1.363), (5.538, 5.128, 0.9838), (5.949, 5.128, 0.6124), (6.359, 5.128, 0.3225), (6.769, 5.128, 0.1385), (7.179, 5.128, 0.04477), (7.59, 5.128, 0.008719), (8.0, 5.128, 0.0), (-8.0, 5.538, 0.0), (-7.59, 5.538, 0.0), (-7.179, 5.538, 0.0), (-6.769, 5.538, 0.000313), (-6.359, 5.538, 0.01254), (-5.949, 5.538, 0.07231), (-5.538, 5.538, 0.2293), (-5.128, 5.538, 0.4967), (-4.718, 5.538, 0.8067), (-4.308, 5.538, 1.137), (-3.897, 5.538, 1.453), (-3.487, 5.538, 1.74), (-3.077, 5.538, 1.999), (-2.667, 5.538, 2.229), (-2.256, 5.538, 2.432), (-1.846, 5.538, 2.606), (-1.436, 5.538, 2.747), (-1.026, 5.538, 2.853), (-0.6154, 5.538, 2.931), (-0.2051, 5.538, 2.994), (0.2051, 5.538, 3.045), (0.6154, 5.538, 3.079), (1.026, 5.538, 3.086), (1.436, 5.538, 3.05), (1.846, 5.538, 2.968), (2.256, 5.538, 2.852), (2.667, 5.538, 2.715), (3.077, 5.538, 2.562), (3.487, 5.538, 2.394), (3.897, 5.538, 2.211), (4.308, 5.538, 2.007), (4.718, 5.538, 1.758), (5.128, 5.538, 1.422), (5.538, 5.538, 1.042), (5.949, 5.538, 0.6698), (6.359, 5.538, 0.3688), (6.769, 5.538, 0.1704), (7.179, 5.538, 0.06198), (7.59, 5.538, 0.01459), (8.0, 5.538, 0.0), (-8.0, 5.949, 0.0), (-7.59, 5.949, 0.0), (-7.179, 5.949, 2.628e-05), (-6.769, 5.949, 0.004506), (-6.359, 5.949, 0.03899), (-5.949, 5.949, 0.1455), (-5.538, 5.949, 0.3754), (-5.128, 5.949, 0.693), (-4.718, 5.949, 1.037), (-4.308, 5.949, 1.375), (-3.897, 5.949, 1.686), (-3.487, 5.949, 1.967), (-3.077, 5.949, 2.224), (-2.667, 5.949, 2.459), (-2.256, 5.949, 2.672), (-1.846, 5.949, 2.86), (-1.436, 5.949, 3.016), (-1.026, 5.949, 3.132), (-0.6154, 5.949, 3.219), (-0.2051, 5.949, 3.289), (0.2051, 5.949, 3.346), (0.6154, 5.949, 3.39), (1.026, 5.949, 3.4), (1.436, 5.949, 3.353), (1.846, 5.949, 3.244), (2.256, 5.949, 3.097), (2.667, 5.949, 2.937), (3.077, 5.949, 2.761), (3.487, 5.949, 2.568), (3.897, 5.949, 2.357), (4.308, 5.949, 2.122), (4.718, 5.949, 1.84), (5.128, 5.949, 1.478), (5.538, 5.949, 1.091), (5.949, 5.949, 0.7098), (6.359, 5.949, 0.3945), (6.769, 5.949, 0.1849), (7.179, 5.949, 0.0682), (7.59, 5.949, 0.01661), (8.0, 5.949, 0.0), (-8.0, 6.359, 0.0), (-7.59, 6.359, 0.0), (-7.179, 6.359, 0.001421), (-6.769, 6.359, 0.01931), (-6.359, 6.359, 0.08987), (-5.949, 6.359, 0.2645), (-5.538, 6.359, 0.5808), (-5.128, 6.359, 0.9436), (-4.718, 6.359, 1.304), (-4.308, 6.359, 1.635), (-3.897, 6.359, 1.935), (-3.487, 6.359, 2.207), (-3.077, 6.359, 2.458), (-2.667, 6.359, 2.693), (-2.256, 6.359, 2.914), (-1.846, 6.359, 3.116), (-1.436, 6.359, 3.284), (-1.026, 6.359, 3.408), (-0.6154, 6.359, 3.504), (-0.2051, 6.359, 3.583), (0.2051, 6.359, 3.652), (0.6154, 6.359, 3.709), (1.026, 6.359, 3.719), (1.436, 6.359, 3.646), (1.846, 6.359, 3.505), (2.256, 6.359, 3.338), (2.667, 6.359, 3.163), (3.077, 6.359, 2.967), (3.487, 6.359, 2.751), (3.897, 6.359, 2.514), (4.308, 6.359, 2.254), (4.718, 6.359, 1.944), (5.128, 6.359, 1.558), (5.538, 6.359, 1.15), (5.949, 6.359, 0.7439), (6.359, 6.359, 0.4044), (6.769, 6.359, 0.1828), (7.179, 6.359, 0.06479), (7.59, 6.359, 0.0152), (8.0, 6.359, 4.602e-08), (-8.0, 6.769, 0.0), (-7.59, 6.769, 0.0001745), (-7.179, 6.769, 0.006609), (-6.769, 6.769, 0.04567), (-6.359, 6.769, 0.1635), (-5.949, 6.769, 0.4265), (-5.538, 6.769, 0.8035), (-5.128, 6.769, 1.197), (-4.718, 6.769, 1.555), (-4.308, 6.769, 1.878), (-3.897, 6.769, 2.169), (-3.487, 6.769, 2.432), (-3.077, 6.769, 2.675), (-2.667, 6.769, 2.907), (-2.256, 6.769, 3.135), (-1.846, 6.769, 3.352), (-1.436, 6.769, 3.534), (-1.026, 6.769, 3.671), (-0.6154, 6.769, 3.781), (-0.2051, 6.769, 3.869), (0.2051, 6.769, 3.942), (0.6154, 6.769, 3.996), (1.026, 6.769, 3.979), (1.436, 6.769, 3.884), (1.846, 6.769, 3.731), (2.256, 6.769, 3.558), (2.667, 6.769, 3.371), (3.077, 6.769, 3.165), (3.487, 6.769, 2.929), (3.897, 6.769, 2.671), (4.308, 6.769, 2.393), (4.718, 6.769, 2.069), (5.128, 6.769, 1.651), (5.538, 6.769, 1.204), (5.949, 6.769, 0.7621), (6.359, 6.769, 0.4059), (6.769, 6.769, 0.1788), (7.179, 6.769, 0.06122), (7.59, 6.769, 0.0138), (8.0, 6.769, 1.334e-05), (-8.0, 7.179, 0.0), (-7.59, 7.179, 0.0009299), (-7.179, 7.179, 0.01468), (-6.769, 7.179, 0.07621), (-6.359, 7.179, 0.2442), (-5.949, 7.179, 0.5733), (-5.538, 7.179, 0.9658), (-5.128, 7.179, 1.374), (-4.718, 7.179, 1.737), (-4.308, 7.179, 2.061), (-3.897, 7.179, 2.351), (-3.487, 7.179, 2.607), (-3.077, 7.179, 2.839), (-2.667, 7.179, 3.063), (-2.256, 7.179, 3.295), (-1.846, 7.179, 3.534), (-1.436, 7.179, 3.739), (-1.026, 7.179, 3.906), (-0.6154, 7.179, 4.035), (-0.2051, 7.179, 4.124), (0.2051, 7.179, 4.192), (0.6154, 7.179, 4.231), (1.026, 7.179, 4.205), (1.436, 7.179, 4.103), (1.846, 7.179, 3.946), (2.256, 7.179, 3.765), (2.667, 7.179, 3.567), (3.077, 7.179, 3.338), (3.487, 7.179, 3.073), (3.897, 7.179, 2.795), (4.308, 7.179, 2.506), (4.718, 7.179, 2.163), (5.128, 7.179, 1.695), (5.538, 7.179, 1.209), (5.949, 7.179, 0.7534), (6.359, 7.179, 0.4006), (6.769, 7.179, 0.1764), (7.179, 7.179, 0.05946), (7.59, 7.179, 0.01301), (8.0, 7.179, 9.389e-05), (-8.0, 7.59, 0.0), (-7.59, 7.59, 0.001821), (-7.179, 7.59, 0.02121), (-6.769, 7.59, 0.09796), (-6.359, 7.59, 0.2963), (-5.949, 7.59, 0.6479), (-5.538, 7.59, 1.032), (-5.128, 7.59, 1.44), (-4.718, 7.59, 1.815), (-4.308, 7.59, 2.154), (-3.897, 7.59, 2.452), (-3.487, 7.59, 2.705), (-3.077, 7.59, 2.923), (-2.667, 7.59, 3.13), (-2.256, 7.59, 3.352), (-1.846, 7.59, 3.601), (-1.436, 7.59, 3.845), (-1.026, 7.59, 4.08), (-0.6154, 7.59, 4.268), (-0.2051, 7.59, 4.38), (0.2051, 7.59, 4.439), (0.6154, 7.59, 4.45), (1.026, 7.59, 4.4), (1.436, 7.59, 4.286), (1.846, 7.59, 4.123), (2.256, 7.59, 3.925), (2.667, 7.59, 3.694), (3.077, 7.59, 3.42), (3.487, 7.59, 3.129), (3.897, 7.59, 2.838), (4.308, 7.59, 2.53), (4.718, 7.59, 2.136), (5.128, 7.59, 1.617), (5.538, 7.59, 1.133), (5.949, 7.59, 0.705), (6.359, 7.59, 0.3783), (6.769, 7.59, 0.1676), (7.179, 7.59, 0.05539), (7.59, 7.59, 0.012), (8.0, 7.59, 0.0002784), (-8.0, 8.0, 0.0), (-7.59, 8.0, 0.002037), (-7.179, 8.0, 0.02206), (-6.769, 8.0, 0.09898), (-6.359, 8.0, 0.2937), (-5.949, 8.0, 0.6324), (-5.538, 8.0, 1.013), (-5.128, 8.0, 1.4), (-4.718, 8.0, 1.802), (-4.308, 8.0, 2.171), (-3.897, 8.0, 2.483), (-3.487, 8.0, 2.733), (-3.077, 8.0, 2.938), (-2.667, 8.0, 3.122), (-2.256, 8.0, 3.312), (-1.846, 8.0, 3.535), (-1.436, 8.0, 3.798), (-1.026, 8.0, 4.071), (-0.6154, 8.0, 4.298), (-0.2051, 8.0, 4.449), (0.2051, 8.0, 4.522), (0.6154, 8.0, 4.525), (1.026, 8.0, 4.479), (1.436, 8.0, 4.38), (1.846, 8.0, 4.22), (2.256, 8.0, 4.0), (2.667, 8.0, 3.724), (3.077, 8.0, 3.422), (3.487, 8.0, 3.106), (3.897, 8.0, 2.768), (4.308, 8.0, 2.382), (4.718, 8.0, 1.895), (5.128, 8.0, 1.417), (5.538, 8.0, 0.9939), (5.949, 8.0, 0.6333), (6.359, 8.0, 0.3533), (6.769, 8.0, 0.1636), (7.179, 8.0, 0.0563), (7.59, 8.0, 0.01284), (8.0, 8.0, 0.0003867)], [], [(0, 1, 41, 40), (1, 2, 42, 41), (2, 3, 43, 42), (3, 4, 44, 43), (4, 5, 45, 44), (5, 6, 46, 45), (6, 7, 47, 46), (7, 8, 48, 47), (8, 9, 49, 48), (9, 10, 50, 49), (10, 11, 51, 50), (11, 12, 52, 51), (12, 13, 53, 52), (13, 14, 54, 53), (14, 15, 55, 54), (15, 16, 56, 55), (16, 17, 57, 56), (17, 18, 58, 57), (18, 19, 59, 58), (19, 20, 60, 59), (20, 21, 61, 60), (21, 22, 62, 61), (22, 23, 63, 62), (23, 24, 64, 63), (24, 25, 65, 64), (25, 26, 66, 65), (26, 27, 67, 66), (27, 28, 68, 67), (28, 29, 69, 68), (29, 30, 70, 69), (30, 31, 71, 70), (31, 32, 72, 71), (32, 33, 73, 72), (33, 34, 74, 73), (34, 35, 75, 74), (35, 36, 76, 75), (36, 37, 77, 76), (37, 38, 78, 77), (38, 39, 79, 78), (40, 41, 81, 80), (41, 42, 82, 81), (42, 43, 83, 82), (43, 44, 84, 83), (44, 45, 85, 84), (45, 46, 86, 85), (46, 47, 87, 86), (47, 48, 88, 87), (48, 49, 89, 88), (49, 50, 90, 89), (50, 51, 91, 90), (51, 52, 92, 91), (52, 53, 93, 92), (53, 54, 94, 93), (54, 55, 95, 94), (55, 56, 96, 95), (56, 57, 97, 96), (57, 58, 98, 97), (58, 59, 99, 98), (59, 60, 100, 99), (60, 61, 101, 100), (61, 62, 102, 101), (62, 63, 103, 102), (63, 64, 104, 103), (64, 65, 105, 104), (65, 66, 106, 105), (66, 67, 107, 106), (67, 68, 108, 107), (68, 69, 109, 108), (69, 70, 110, 109), (70, 71, 111, 110), (71, 72, 112, 111), (72, 73, 113, 112), (73, 74, 114, 113), (74, 75, 115, 114), (75, 76, 116, 115), (76, 77, 117, 116), (77, 78, 118, 117), (78, 79, 119, 118), (80, 81, 121, 120), (81, 82, 122, 121), (82, 83, 123, 122), (83, 84, 124, 123), (84, 85, 125, 124), (85, 86, 126, 125), (86, 87, 127, 126), (87, 88, 128, 127), (88, 89, 129, 128), (89, 90, 130, 129), (90, 91, 131, 130), (91, 92, 132, 131), (92, 93, 133, 132), (93, 94, 134, 133), (94, 95, 135, 134), (95, 96, 136, 135), (96, 97, 137, 136), (97, 98, 138, 137), (98, 99, 139, 138), (99, 100, 140, 139), (100, 101, 141, 140), (101, 102, 142, 141), (102, 103, 143, 142), (103, 104, 144, 143), (104, 105, 145, 144), (105, 106, 146, 145), (106, 107, 147, 146), (107, 108, 148, 147), (108, 109, 149, 148), (109, 110, 150, 149), (110, 111, 151, 150), (111, 112, 152, 151), (112, 113, 153, 152), (113, 114, 154, 153), (114, 115, 155, 154), (115, 116, 156, 155), (116, 117, 157, 156), (117, 118, 158, 157), (118, 119, 159, 158), (120, 121, 161, 160), (121, 122, 162, 161), (122, 123, 163, 162), (123, 124, 164, 163), (124, 125, 165, 164), (125, 126, 166, 165), (126, 127, 167, 166), (127, 128, 168, 167), (128, 129, 169, 168), (129, 130, 170, 169), (130, 131, 171, 170), (131, 132, 172, 171), (132, 133, 173, 172), (133, 134, 174, 173), (134, 135, 175, 174), (135, 136, 176, 175), (136, 137, 177, 176), (137, 138, 178, 177), (138, 139, 179, 178), (139, 140, 180, 179), (140, 141, 181, 180), (141, 142, 182, 181), (142, 143, 183, 182), (143, 144, 184, 183), (144, 145, 185, 184), (145, 146, 186, 185), (146, 147, 187, 186), (147, 148, 188, 187), (148, 149, 189, 188), (149, 150, 190, 189), (150, 151, 191, 190), (151, 152, 192, 191), (152, 153, 193, 192), (153, 154, 194, 193), (154, 155, 195, 194), (155, 156, 196, 195), (156, 157, 197, 196), (157, 158, 198, 197), (158, 159, 199, 198), (160, 161, 201, 200), (161, 162, 202, 201), (162, 163, 203, 202), (163, 164, 204, 203), (164, 165, 205, 204), (165, 166, 206, 205), (166, 167, 207, 206), (167, 168, 208, 207), (168, 169, 209, 208), (169, 170, 210, 209), (170, 171, 211, 210), (171, 172, 212, 211), (172, 173, 213, 212), (173, 174, 214, 213), (174, 175, 215, 214), (175, 176, 216, 215), (176, 177, 217, 216), (177, 178, 218, 217), (178, 179, 219, 218), (179, 180, 220, 219), (180, 181, 221, 220), (181, 182, 222, 221), (182, 183, 223, 222), (183, 184, 224, 223), (184, 185, 225, 224), (185, 186, 226, 225), (186, 187, 227, 226), (187, 188, 228, 227), (188, 189, 229, 228), (189, 190, 230, 229), (190, 191, 231, 230), (191, 192, 232, 231), (192, 193, 233, 232), (193, 194, 234, 233), (194, 195, 235, 234), (195, 196, 236, 235), (196, 197, 237, 236), (197, 198, 238, 237), (198, 199, 239, 238), (200, 201, 241, 240), (201, 202, 242, 241), (202, 203, 243, 242), (203, 204, 244, 243), (204, 205, 245, 244), (205, 206, 246, 245), (206, 207, 247, 246), (207, 208, 248, 247), (208, 209, 249, 248), (209, 210, 250, 249), (210, 211, 251, 250), (211, 212, 252, 251), (212, 213, 253, 252), (213, 214, 254, 253), (214, 215, 255, 254), (215, 216, 256, 255), (216, 217, 257, 256), (217, 218, 258, 257), (218, 219, 259, 258), (219, 220, 260, 259), (220, 221, 261, 260), (221, 222, 262, 261), (222, 223, 263, 262), (223, 224, 264, 263), (224, 225, 265, 264), (225, 226, 266, 265), (226, 227, 267, 266), (227, 228, 268, 267), (228, 229, 269, 268), (229, 230, 270, 269), (230, 231, 271, 270), (231, 232, 272, 271), (232, 233, 273, 272), (233, 234, 274, 273), (234, 235, 275, 274), (235, 236, 276, 275), (236, 237, 277, 276), (237, 238, 278, 277), (238, 239, 279, 278), (240, 241, 281, 280), (241, 242, 282, 281), (242, 243, 283, 282), (243, 244, 284, 283), (244, 245, 285, 284), (245, 246, 286, 285), (246, 247, 287, 286), (247, 248, 288, 287), (248, 249, 289, 288), (249, 250, 290, 289), (250, 251, 291, 290), (251, 252, 292, 291), (252, 253, 293, 292), (253, 254, 294, 293), (254, 255, 295, 294), (255, 256, 296, 295), (256, 257, 297, 296), (257, 258, 298, 297), (258, 259, 299, 298), (259, 260, 300, 299), (260, 261, 301, 300), (261, 262, 302, 301), (262, 263, 303, 302), (263, 264, 304, 303), (264, 265, 305, 304), (265, 266, 306, 305), (266, 267, 307, 306), (267, 268, 308, 307), (268, 269, 309, 308), (269, 270, 310, 309), (270, 271, 311, 310), (271, 272, 312, 311), (272, 273, 313, 312), (273, 274, 314, 313), (274, 275, 315, 314), (275, 276, 316, 315), (276, 277, 317, 316), (277, 278, 318, 317), (278, 279, 319, 318), (280, 281, 321, 320), (281, 282, 322, 321), (282, 283, 323, 322), (283, 284, 324, 323), (284, 285, 325, 324), (285, 286, 326, 325), (286, 287, 327, 326), (287, 288, 328, 327), (288, 289, 329, 328), (289, 290, 330, 329), (290, 291, 331, 330), (291, 292, 332, 331), (292, 293, 333, 332), (293, 294, 334, 333), (294, 295, 335, 334), (295, 296, 336, 335), (296, 297, 337, 336), (297, 298, 338, 337), (298, 299, 339, 338), (299, 300, 340, 339), (300, 301, 341, 340), (301, 302, 342, 341), (302, 303, 343, 342), (303, 304, 344, 343), (304, 305, 345, 344), (305, 306, 346, 345), (306, 307, 347, 346), (307, 308, 348, 347), (308, 309, 349, 348), (309, 310, 350, 349), (310, 311, 351, 350), (311, 312, 352, 351), (312, 313, 353, 352), (313, 314, 354, 353), (314, 315, 355, 354), (315, 316, 356, 355), (316, 317, 357, 356), (317, 318, 358, 357), (318, 319, 359, 358), (320, 321, 361, 360), (321, 322, 362, 361), (322, 323, 363, 362), (323, 324, 364, 363), (324, 325, 365, 364), (325, 326, 366, 365), (326, 327, 367, 366), (327, 328, 368, 367), (328, 329, 369, 368), (329, 330, 370, 369), (330, 331, 371, 370), (331, 332, 372, 371), (332, 333, 373, 372), (333, 334, 374, 373), (334, 335, 375, 374), (335, 336, 376, 375), (336, 337, 377, 376), (337, 338, 378, 377), (338, 339, 379, 378), (339, 340, 380, 379), (340, 341, 381, 380), (341, 342, 382, 381), (342, 343, 383, 382), (343, 344, 384, 383), (344, 345, 385, 384), (345, 346, 386, 385), (346, 347, 387, 386), (347, 348, 388, 387), (348, 349, 389, 388), (349, 350, 390, 389), (350, 351, 391, 390), (351, 352, 392, 391), (352, 353, 393, 392), (353, 354, 394, 393), (354, 355, 395, 394), (355, 356, 396, 395), (356, 357, 397, 396), (357, 358, 398, 397), (358, 359, 399, 398), (360, 361, 401, 400), (361, 362, 402, 401), (362, 363, 403, 402), (363, 364, 404, 403), (364, 365, 405, 404), (365, 366, 406, 405), (366, 367, 407, 406), (367, 368, 408, 407), (368, 369, 409, 408), (369, 370, 410, 409), (370, 371, 411, 410), (371, 372, 412, 411), (372, 373, 413, 412), (373, 374, 414, 413), (374, 375, 415, 414), (375, 376, 416, 415), (376, 377, 417, 416), (377, 378, 418, 417), (378, 379, 419, 418), (379, 380, 420, 419), (380, 381, 421, 420), (381, 382, 422, 421), (382, 383, 423, 422), (383, 384, 424, 423), (384, 385, 425, 424), (385, 386, 426, 425), (386, 387, 427, 426), (387, 388, 428, 427), (388, 389, 429, 428), (389, 390, 430, 429), (390, 391, 431, 430), (391, 392, 432, 431), (392, 393, 433, 432), (393, 394, 434, 433), (394, 395, 435, 434), (395, 396, 436, 435), (396, 397, 437, 436), (397, 398, 438, 437), (398, 399, 439, 438), (400, 401, 441, 440), (401, 402, 442, 441), (402, 403, 443, 442), (403, 404, 444, 443), (404, 405, 445, 444), (405, 406, 446, 445), (406, 407, 447, 446), (407, 408, 448, 447), (408, 409, 449, 448), (409, 410, 450, 449), (410, 411, 451, 450), (411, 412, 452, 451), (412, 413, 453, 452), (413, 414, 454, 453), (414, 415, 455, 454), (415, 416, 456, 455), (416, 417, 457, 456), (417, 418, 458, 457), (418, 419, 459, 458), (419, 420, 460, 459), (420, 421, 461, 460), (421, 422, 462, 461), (422, 423, 463, 462), (423, 424, 464, 463), (424, 425, 465, 464), (425, 426, 466, 465), (426, 427, 467, 466), (427, 428, 468, 467), (428, 429, 469, 468), (429, 430, 470, 469), (430, 431, 471, 470), (431, 432, 472, 471), (432, 433, 473, 472), (433, 434, 474, 473), (434, 435, 475, 474), (435, 436, 476, 475), (436, 437, 477, 476), (437, 438, 478, 477), (438, 439, 479, 478), (440, 441, 481, 480), (441, 442, 482, 481), (442, 443, 483, 482), (443, 444, 484, 483), (444, 445, 485, 484), (445, 446, 486, 485), (446, 447, 487, 486), (447, 448, 488, 487), (448, 449, 489, 488), (449, 450, 490, 489), (450, 451, 491, 490), (451, 452, 492, 491), (452, 453, 493, 492), (453, 454, 494, 493), (454, 455, 495, 494), (455, 456, 496, 495), (456, 457, 497, 496), (457, 458, 498, 497), (458, 459, 499, 498), (459, 460, 500, 499), (460, 461, 501, 500), (461, 462, 502, 501), (462, 463, 503, 502), (463, 464, 504, 503), (464, 465, 505, 504), (465, 466, 506, 505), (466, 467, 507, 506), (467, 468, 508, 507), (468, 469, 509, 508), (469, 470, 510, 509), (470, 471, 511, 510), (471, 472, 512, 511), (472, 473, 513, 512), (473, 474, 514, 513), (474, 475, 515, 514), (475, 476, 516, 515), (476, 477, 517, 516), (477, 478, 518, 517), (478, 479, 519, 518), (480, 481, 521, 520), (481, 482, 522, 521), (482, 483, 523, 522), (483, 484, 524, 523), (484, 485, 525, 524), (485, 486, 526, 525), (486, 487, 527, 526), (487, 488, 528, 527), (488, 489, 529, 528), (489, 490, 530, 529), (490, 491, 531, 530), (491, 492, 532, 531), (492, 493, 533, 532), (493, 494, 534, 533), (494, 495, 535, 534), (495, 496, 536, 535), (496, 497, 537, 536), (497, 498, 538, 537), (498, 499, 539, 538), (499, 500, 540, 539), (500, 501, 541, 540), (501, 502, 542, 541), (502, 503, 543, 542), (503, 504, 544, 543), (504, 505, 545, 544), (505, 506, 546, 545), (506, 507, 547, 546), (507, 508, 548, 547), (508, 509, 549, 548), (509, 510, 550, 549), (510, 511, 551, 550), (511, 512, 552, 551), (512, 513, 553, 552), (513, 514, 554, 553), (514, 515, 555, 554), (515, 516, 556, 555), (516, 517, 557, 556), (517, 518, 558, 557), (518, 519, 559, 558), (520, 521, 561, 560), (521, 522, 562, 561), (522, 523, 563, 562), (523, 524, 564, 563), (524, 525, 565, 564), (525, 526, 566, 565), (526, 527, 567, 566), (527, 528, 568, 567), (528, 529, 569, 568), (529, 530, 570, 569), (530, 531, 571, 570), (531, 532, 572, 571), (532, 533, 573, 572), (533, 534, 574, 573), (534, 535, 575, 574), (535, 536, 576, 575), (536, 537, 577, 576), (537, 538, 578, 577), (538, 539, 579, 578), (539, 540, 580, 579), (540, 541, 581, 580), (541, 542, 582, 581), (542, 543, 583, 582), (543, 544, 584, 583), (544, 545, 585, 584), (545, 546, 586, 585), (546, 547, 587, 586), (547, 548, 588, 587), (548, 549, 589, 588), (549, 550, 590, 589), (550, 551, 591, 590), (551, 552, 592, 591), (552, 553, 593, 592), (553, 554, 594, 593), (554, 555, 595, 594), (555, 556, 596, 595), (556, 557, 597, 596), (557, 558, 598, 597), (558, 559, 599, 598), (560, 561, 601, 600), (561, 562, 602, 601), (562, 563, 603, 602), (563, 564, 604, 603), (564, 565, 605, 604), (565, 566, 606, 605), (566, 567, 607, 606), (567, 568, 608, 607), (568, 569, 609, 608), (569, 570, 610, 609), (570, 571, 611, 610), (571, 572, 612, 611), (572, 573, 613, 612), (573, 574, 614, 613), (574, 575, 615, 614), (575, 576, 616, 615), (576, 577, 617, 616), (577, 578, 618, 617), (578, 579, 619, 618), (579, 580, 620, 619), (580, 581, 621, 620), (581, 582, 622, 621), (582, 583, 623, 622), (583, 584, 624, 623), (584, 585, 625, 624), (585, 586, 626, 625), (586, 587, 627, 626), (587, 588, 628, 627), (588, 589, 629, 628), (589, 590, 630, 629), (590, 591, 631, 630), (591, 592, 632, 631), (592, 593, 633, 632), (593, 594, 634, 633), (594, 595, 635, 634), (595, 596, 636, 635), (596, 597, 637, 636), (597, 598, 638, 637), (598, 599, 639, 638), (600, 601, 641, 640), (601, 602, 642, 641), (602, 603, 643, 642), (603, 604, 644, 643), (604, 605, 645, 644), (605, 606, 646, 645), (606, 607, 647, 646), (607, 608, 648, 647), (608, 609, 649, 648), (609, 610, 650, 649), (610, 611, 651, 650), (611, 612, 652, 651), (612, 613, 653, 652), (613, 614, 654, 653), (614, 615, 655, 654), (615, 616, 656, 655), (616, 617, 657, 656), (617, 618, 658, 657), (618, 619, 659, 658), (619, 620, 660, 659), (620, 621, 661, 660), (621, 622, 662, 661), (622, 623, 663, 662), (623, 624, 664, 663), (624, 625, 665, 664), (625, 626, 666, 665), (626, 627, 667, 666), (627, 628, 668, 667), (628, 629, 669, 668), (629, 630, 670, 669), (630, 631, 671, 670), (631, 632, 672, 671), (632, 633, 673, 672), (633, 634, 674, 673), (634, 635, 675, 674), (635, 636, 676, 675), (636, 637, 677, 676), (637, 638, 678, 677), (638, 639, 679, 678), (640, 641, 681, 680), (641, 642, 682, 681), (642, 643, 683, 682), (643, 644, 684, 683), (644, 645, 685, 684), (645, 646, 686, 685), (646, 647, 687, 686), (647, 648, 688, 687), (648, 649, 689, 688), (649, 650, 690, 689), (650, 651, 691, 690), (651, 652, 692, 691), (652, 653, 693, 692), (653, 654, 694, 693), (654, 655, 695, 694), (655, 656, 696, 695), (656, 657, 697, 696), (657, 658, 698, 697), (658, 659, 699, 698), (659, 660, 700, 699), (660, 661, 701, 700), (661, 662, 702, 701), (662, 663, 703, 702), (663, 664, 704, 703), (664, 665, 705, 704), (665, 666, 706, 705), (666, 667, 707, 706), (667, 668, 708, 707), (668, 669, 709, 708), (669, 670, 710, 709), (670, 671, 711, 710), (671, 672, 712, 711), (672, 673, 713, 712), (673, 674, 714, 713), (674, 675, 715, 714), (675, 676, 716, 715), (676, 677, 717, 716), (677, 678, 718, 717), (678, 679, 719, 718), (680, 681, 721, 720), (681, 682, 722, 721), (682, 683, 723, 722), (683, 684, 724, 723), (684, 685, 725, 724), (685, 686, 726, 725), (686, 687, 727, 726), (687, 688, 728, 727), (688, 689, 729, 728), (689, 690, 730, 729), (690, 691, 731, 730), (691, 692, 732, 731), (692, 693, 733, 732), (693, 694, 734, 733), (694, 695, 735, 734), (695, 696, 736, 735), (696, 697, 737, 736), (697, 698, 738, 737), (698, 699, 739, 738), (699, 700, 740, 739), (700, 701, 741, 740), (701, 702, 742, 741), (702, 703, 743, 742), (703, 704, 744, 743), (704, 705, 745, 744), (705, 706, 746, 745), (706, 707, 747, 746), (707, 708, 748, 747), (708, 709, 749, 748), (709, 710, 750, 749), (710, 711, 751, 750), (711, 712, 752, 751), (712, 713, 753, 752), (713, 714, 754, 753), (714, 715, 755, 754), (715, 716, 756, 755), (716, 717, 757, 756), (717, 718, 758, 757), (718, 719, 759, 758), (720, 721, 761, 760), (721, 722, 762, 761), (722, 723, 763, 762), (723, 724, 764, 763), (724, 725, 765, 764), (725, 726, 766, 765), (726, 727, 767, 766), (727, 728, 768, 767), (728, 729, 769, 768), (729, 730, 770, 769), (730, 731, 771, 770), (731, 732, 772, 771), (732, 733, 773, 772), (733, 734, 774, 773), (734, 735, 775, 774), (735, 736, 776, 775), (736, 737, 777, 776), (737, 738, 778, 777), (738, 739, 779, 778), (739, 740, 780, 779), (740, 741, 781, 780), (741, 742, 782, 781), (742, 743, 783, 782), (743, 744, 784, 783), (744, 745, 785, 784), (745, 746, 786, 785), (746, 747, 787, 786), (747, 748, 788, 787), (748, 749, 789, 788), (749, 750, 790, 789), (750, 751, 791, 790), (751, 752, 792, 791), (752, 753, 793, 792), (753, 754, 794, 793), (754, 755, 795, 794), (755, 756, 796, 795), (756, 757, 797, 796), (757, 758, 798, 797), (758, 759, 799, 798), (760, 761, 801, 800), (761, 762, 802, 801), (762, 763, 803, 802), (763, 764, 804, 803), (764, 765, 805, 804), (765, 766, 806, 805), (766, 767, 807, 806), (767, 768, 808, 807), (768, 769, 809, 808), (769, 770, 810, 809), (770, 771, 811, 810), (771, 772, 812, 811), (772, 773, 813, 812), (773, 774, 814, 813), (774, 775, 815, 814), (775, 776, 816, 815), (776, 777, 817, 816), (777, 778, 818, 817), (778, 779, 819, 818), (779, 780, 820, 819), (780, 781, 821, 820), (781, 782, 822, 821), (782, 783, 823, 822), (783, 784, 824, 823), (784, 785, 825, 824), (785, 786, 826, 825), (786, 787, 827, 826), (787, 788, 828, 827), (788, 789, 829, 828), (789, 790, 830, 829), (790, 791, 831, 830), (791, 792, 832, 831), (792, 793, 833, 832), (793, 794, 834, 833), (794, 795, 835, 834), (795, 796, 836, 835), (796, 797, 837, 836), (797, 798, 838, 837), (798, 799, 839, 838), (800, 801, 841, 840), (801, 802, 842, 841), (802, 803, 843, 842), (803, 804, 844, 843), (804, 805, 845, 844), (805, 806, 846, 845), (806, 807, 847, 846), (807, 808, 848, 847), (808, 809, 849, 848), (809, 810, 850, 849), (810, 811, 851, 850), (811, 812, 852, 851), (812, 813, 853, 852), (813, 814, 854, 853), (814, 815, 855, 854), (815, 816, 856, 855), (816, 817, 857, 856), (817, 818, 858, 857), (818, 819, 859, 858), (819, 820, 860, 859), (820, 821, 861, 860), (821, 822, 862, 861), (822, 823, 863, 862), (823, 824, 864, 863), (824, 825, 865, 864), (825, 826, 866, 865), (826, 827, 867, 866), (827, 828, 868, 867), (828, 829, 869, 868), (829, 830, 870, 869), (830, 831, 871, 870), (831, 832, 872, 871), (832, 833, 873, 872), (833, 834, 874, 873), (834, 835, 875, 874), (835, 836, 876, 875), (836, 837, 877, 876), (837, 838, 878, 877), (838, 839, 879, 878), (840, 841, 881, 880), (841, 842, 882, 881), (842, 843, 883, 882), (843, 844, 884, 883), (844, 845, 885, 884), (845, 846, 886, 885), (846, 847, 887, 886), (847, 848, 888, 887), (848, 849, 889, 888), (849, 850, 890, 889), (850, 851, 891, 890), (851, 852, 892, 891), (852, 853, 893, 892), (853, 854, 894, 893), (854, 855, 895, 894), (855, 856, 896, 895), (856, 857, 897, 896), (857, 858, 898, 897), (858, 859, 899, 898), (859, 860, 900, 899), (860, 861, 901, 900), (861, 862, 902, 901), (862, 863, 903, 902), (863, 864, 904, 903), (864, 865, 905, 904), (865, 866, 906, 905), (866, 867, 907, 906), (867, 868, 908, 907), (868, 869, 909, 908), (869, 870, 910, 909), (870, 871, 911, 910), (871, 872, 912, 911), (872, 873, 913, 912), (873, 874, 914, 913), (874, 875, 915, 914), (875, 876, 916, 915), (876, 877, 917, 916), (877, 878, 918, 917), (878, 879, 919, 918), (880, 881, 921, 920), (881, 882, 922, 921), (882, 883, 923, 922), (883, 884, 924, 923), (884, 885, 925, 924), (885, 886, 926, 925), (886, 887, 927, 926), (887, 888, 928, 927), (888, 889, 929, 928), (889, 890, 930, 929), (890, 891, 931, 930), (891, 892, 932, 931), (892, 893, 933, 932), (893, 894, 934, 933), (894, 895, 935, 934), (895, 896, 936, 935), (896, 897, 937, 936), (897, 898, 938, 937), (898, 899, 939, 938), (899, 900, 940, 939), (900, 901, 941, 940), (901, 902, 942, 941), (902, 903, 943, 942), (903, 904, 944, 943), (904, 905, 945, 944), (905, 906, 946, 945), (906, 907, 947, 946), (907, 908, 948, 947), (908, 909, 949, 948), (909, 910, 950, 949), (910, 911, 951, 950), (911, 912, 952, 951), (912, 913, 953, 952), (913, 914, 954, 953), (914, 915, 955, 954), (915, 916, 956, 955), (916, 917, 957, 956), (917, 918, 958, 957), (918, 919, 959, 958), (920, 921, 961, 960), (921, 922, 962, 961), (922, 923, 963, 962), (923, 924, 964, 963), (924, 925, 965, 964), (925, 926, 966, 965), (926, 927, 967, 966), (927, 928, 968, 967), (928, 929, 969, 968), (929, 930, 970, 969), (930, 931, 971, 970), (931, 932, 972, 971), (932, 933, 973, 972), (933, 934, 974, 973), (934, 935, 975, 974), (935, 936, 976, 975), (936, 937, 977, 976), (937, 938, 978, 977), (938, 939, 979, 978), (939, 940, 980, 979), (940, 941, 981, 980), (941, 942, 982, 981), (942, 943, 983, 982), (943, 944, 984, 983), (944, 945, 985, 984), (945, 946, 986, 985), (946, 947, 987, 986), (947, 948, 988, 987), (948, 949, 989, 988), (949, 950, 990, 989), (950, 951, 991, 990), (951, 952, 992, 991), (952, 953, 993, 992), (953, 954, 994, 993), (954, 955, 995, 994), (955, 956, 996, 995), (956, 957, 997, 996), (957, 958, 998, 997), (958, 959, 999, 998), (960, 961, 1001, 1000), (961, 962, 1002, 1001), (962, 963, 1003, 1002), (963, 964, 1004, 1003), (964, 965, 1005, 1004), (965, 966, 1006, 1005), (966, 967, 1007, 1006), (967, 968, 1008, 1007), (968, 969, 1009, 1008), (969, 970, 1010, 1009), (970, 971, 1011, 1010), (971, 972, 1012, 1011), (972, 973, 1013, 1012), (973, 974, 1014, 1013), (974, 975, 1015, 1014), (975, 976, 1016, 1015), (976, 977, 1017, 1016), (977, 978, 1018, 1017), (978, 979, 1019, 1018), (979, 980, 1020, 1019), (980, 981, 1021, 1020), (981, 982, 1022, 1021), (982, 983, 1023, 1022), (983, 984, 1024, 1023), (984, 985, 1025, 1024), (985, 986, 1026, 1025), (986, 987, 1027, 1026), (987, 988, 1028, 1027), (988, 989, 1029, 1028), (989, 990, 1030, 1029), (990, 991, 1031, 1030), (991, 992, 1032, 1031), (992, 993, 1033, 1032), (993, 994, 1034, 1033), (994, 995, 1035, 1034), (995, 996, 1036, 1035), (996, 997, 1037, 1036), (997, 998, 1038, 1037), (998, 999, 1039, 1038), (1000, 1001, 1041, 1040), (1001, 1002, 1042, 1041), (1002, 1003, 1043, 1042), (1003, 1004, 1044, 1043), (1004, 1005, 1045, 1044), (1005, 1006, 1046, 1045), (1006, 1007, 1047, 1046), (1007, 1008, 1048, 1047), (1008, 1009, 1049, 1048), (1009, 1010, 1050, 1049), (1010, 1011, 1051, 1050), (1011, 1012, 1052, 1051), (1012, 1013, 1053, 1052), (1013, 1014, 1054, 1053), (1014, 1015, 1055, 1054), (1015, 1016, 1056, 1055), (1016, 1017, 1057, 1056), (1017, 1018, 1058, 1057), (1018, 1019, 1059, 1058), (1019, 1020, 1060, 1059), (1020, 1021, 1061, 1060), (1021, 1022, 1062, 1061), (1022, 1023, 1063, 1062), (1023, 1024, 1064, 1063), (1024, 1025, 1065, 1064), (1025, 1026, 1066, 1065), (1026, 1027, 1067, 1066), (1027, 1028, 1068, 1067), (1028, 1029, 1069, 1068), (1029, 1030, 1070, 1069), (1030, 1031, 1071, 1070), (1031, 1032, 1072, 1071), (1032, 1033, 1073, 1072), (1033, 1034, 1074, 1073), (1034, 1035, 1075, 1074), (1035, 1036, 1076, 1075), (1036, 1037, 1077, 1076), (1037, 1038, 1078, 1077), (1038, 1039, 1079, 1078), (1040, 1041, 1081, 1080), (1041, 1042, 1082, 1081), (1042, 1043, 1083, 1082), (1043, 1044, 1084, 1083), (1044, 1045, 1085, 1084), (1045, 1046, 1086, 1085), (1046, 1047, 1087, 1086), (1047, 1048, 1088, 1087), (1048, 1049, 1089, 1088), (1049, 1050, 1090, 1089), (1050, 1051, 1091, 1090), (1051, 1052, 1092, 1091), (1052, 1053, 1093, 1092), (1053, 1054, 1094, 1093), (1054, 1055, 1095, 1094), (1055, 1056, 1096, 1095), (1056, 1057, 1097, 1096), (1057, 1058, 1098, 1097), (1058, 1059, 1099, 1098), (1059, 1060, 1100, 1099), (1060, 1061, 1101, 1100), (1061, 1062, 1102, 1101), (1062, 1063, 1103, 1102), (1063, 1064, 1104, 1103), (1064, 1065, 1105, 1104), (1065, 1066, 1106, 1105), (1066, 1067, 1107, 1106), (1067, 1068, 1108, 1107), (1068, 1069, 1109, 1108), (1069, 1070, 1110, 1109), (1070, 1071, 1111, 1110), (1071, 1072, 1112, 1111), (1072, 1073, 1113, 1112), (1073, 1074, 1114, 1113), (1074, 1075, 1115, 1114), (1075, 1076, 1116, 1115), (1076, 1077, 1117, 1116), (1077, 1078, 1118, 1117), (1078, 1079, 1119, 1118), (1080, 1081, 1121, 1120), (1081, 1082, 1122, 1121), (1082, 1083, 1123, 1122), (1083, 1084, 1124, 1123), (1084, 1085, 1125, 1124), (1085, 1086, 1126, 1125), (1086, 1087, 1127, 1126), (1087, 1088, 1128, 1127), (1088, 1089, 1129, 1128), (1089, 1090, 1130, 1129), (1090, 1091, 1131, 1130), (1091, 1092, 1132, 1131), (1092, 1093, 1133, 1132), (1093, 1094, 1134, 1133), (1094, 1095, 1135, 1134), (1095, 1096, 1136, 1135), (1096, 1097, 1137, 1136), (1097, 1098, 1138, 1137), (1098, 1099, 1139, 1138), (1099, 1100, 1140, 1139), (1100, 1101, 1141, 1140), (1101, 1102, 1142, 1141), (1102, 1103, 1143, 1142), (1103, 1104, 1144, 1143), (1104, 1105, 1145, 1144), (1105, 1106, 1146, 1145), (1106, 1107, 1147, 1146), (1107, 1108, 1148, 1147), (1108, 1109, 1149, 1148), (1109, 1110, 1150, 1149), (1110, 1111, 1151, 1150), (1111, 1112, 1152, 1151), (1112, 1113, 1153, 1152), (1113, 1114, 1154, 1153), (1114, 1115, 1155, 1154), (1115, 1116, 1156, 1155), (1116, 1117, 1157, 1156), (1117, 1118, 1158, 1157), (1118, 1119, 1159, 1158), (1120, 1121, 1161, 1160), (1121, 1122, 1162, 1161), (1122, 1123, 1163, 1162), (1123, 1124, 1164, 1163), (1124, 1125, 1165, 1164), (1125, 1126, 1166, 1165), (1126, 1127, 1167, 1166), (1127, 1128, 1168, 1167), (1128, 1129, 1169, 1168), (1129, 1130, 1170, 1169), (1130, 1131, 1171, 1170), (1131, 1132, 1172, 1171), (1132, 1133, 1173, 1172), (1133, 1134, 1174, 1173), (1134, 1135, 1175, 1174), (1135, 1136, 1176, 1175), (1136, 1137, 1177, 1176), (1137, 1138, 1178, 1177), (1138, 1139, 1179, 1178), (1139, 1140, 1180, 1179), (1140, 1141, 1181, 1180), (1141, 1142, 1182, 1181), (1142, 1143, 1183, 1182), (1143, 1144, 1184, 1183), (1144, 1145, 1185, 1184), (1145, 1146, 1186, 1185), (1146, 1147, 1187, 1186), (1147, 1148, 1188, 1187), (1148, 1149, 1189, 1188), (1149, 1150, 1190, 1189), (1150, 1151, 1191, 1190), (1151, 1152, 1192, 1191), (1152, 1153, 1193, 1192), (1153, 1154, 1194, 1193), (1154, 1155, 1195, 1194), (1155, 1156, 1196, 1195), (1156, 1157, 1197, 1196), (1157, 1158, 1198, 1197), (1158, 1159, 1199, 1198), (1160, 1161, 1201, 1200), (1161, 1162, 1202, 1201), (1162, 1163, 1203, 1202), (1163, 1164, 1204, 1203), (1164, 1165, 1205, 1204), (1165, 1166, 1206, 1205), (1166, 1167, 1207, 1206), (1167, 1168, 1208, 1207), (1168, 1169, 1209, 1208), (1169, 1170, 1210, 1209), (1170, 1171, 1211, 1210), (1171, 1172, 1212, 1211), (1172, 1173, 1213, 1212), (1173, 1174, 1214, 1213), (1174, 1175, 1215, 1214), (1175, 1176, 1216, 1215), (1176, 1177, 1217, 1216), (1177, 1178, 1218, 1217), (1178, 1179, 1219, 1218), (1179, 1180, 1220, 1219), (1180, 1181, 1221, 1220), (1181, 1182, 1222, 1221), (1182, 1183, 1223, 1222), (1183, 1184, 1224, 1223), (1184, 1185, 1225, 1224), (1185, 1186, 1226, 1225), (1186, 1187, 1227, 1226), (1187, 1188, 1228, 1227), (1188, 1189, 1229, 1228), (1189, 1190, 1230, 1229), (1190, 1191, 1231, 1230), (1191, 1192, 1232, 1231), (1192, 1193, 1233, 1232), (1193, 1194, 1234, 1233), (1194, 1195, 1235, 1234), (1195, 1196, 1236, 1235), (1196, 1197, 1237, 1236), (1197, 1198, 1238, 1237), (1198, 1199, 1239, 1238), (1200, 1201, 1241, 1240), (1201, 1202, 1242, 1241), (1202, 1203, 1243, 1242), (1203, 1204, 1244, 1243), (1204, 1205, 1245, 1244), (1205, 1206, 1246, 1245), (1206, 1207, 1247, 1246), (1207, 1208, 1248, 1247), (1208, 1209, 1249, 1248), (1209, 1210, 1250, 1249), (1210, 1211, 1251, 1250), (1211, 1212, 1252, 1251), (1212, 1213, 1253, 1252), (1213, 1214, 1254, 1253), (1214, 1215, 1255, 1254), (1215, 1216, 1256, 1255), (1216, 1217, 1257, 1256), (1217, 1218, 1258, 1257), (1218, 1219, 1259, 1258), (1219, 1220, 1260, 1259), (1220, 1221, 1261, 1260), (1221, 1222, 1262, 1261), (1222, 1223, 1263, 1262), (1223, 1224, 1264, 1263), (1224, 1225, 1265, 1264), (1225, 1226, 1266, 1265), (1226, 1227, 1267, 1266), (1227, 1228, 1268, 1267), (1228, 1229, 1269, 1268), (1229, 1230, 1270, 1269), (1230, 1231, 1271, 1270), (1231, 1232, 1272, 1271), (1232, 1233, 1273, 1272), (1233, 1234, 1274, 1273), (1234, 1235, 1275, 1274), (1235, 1236, 1276, 1275), (1236, 1237, 1277, 1276), (1237, 1238, 1278, 1277), (1238, 1239, 1279, 1278), (1240, 1241, 1281, 1280), (1241, 1242, 1282, 1281), (1242, 1243, 1283, 1282), (1243, 1244, 1284, 1283), (1244, 1245, 1285, 1284), (1245, 1246, 1286, 1285), (1246, 1247, 1287, 1286), (1247, 1248, 1288, 1287), (1248, 1249, 1289, 1288), (1249, 1250, 1290, 1289), (1250, 1251, 1291, 1290), (1251, 1252, 1292, 1291), (1252, 1253, 1293, 1292), (1253, 1254, 1294, 1293), (1254, 1255, 1295, 1294), (1255, 1256, 1296, 1295), (1256, 1257, 1297, 1296), (1257, 1258, 1298, 1297), (1258, 1259, 1299, 1298), (1259, 1260, 1300, 1299), (1260, 1261, 1301, 1300), (1261, 1262, 1302, 1301), (1262, 1263, 1303, 1302), (1263, 1264, 1304, 1303), (1264, 1265, 1305, 1304), (1265, 1266, 1306, 1305), (1266, 1267, 1307, 1306), (1267, 1268, 1308, 1307), (1268, 1269, 1309, 1308), (1269, 1270, 1310, 1309), (1270, 1271, 1311, 1310), (1271, 1272, 1312, 1311), (1272, 1273, 1313, 1312), (1273, 1274, 1314, 1313), (1274, 1275, 1315, 1314), (1275, 1276, 1316, 1315), (1276, 1277, 1317, 1316), (1277, 1278, 1318, 1317), (1278, 1279, 1319, 1318), (1280, 1281, 1321, 1320), (1281, 1282, 1322, 1321), (1282, 1283, 1323, 1322), (1283, 1284, 1324, 1323), (1284, 1285, 1325, 1324), (1285, 1286, 1326, 1325), (1286, 1287, 1327, 1326), (1287, 1288, 1328, 1327), (1288, 1289, 1329, 1328), (1289, 1290, 1330, 1329), (1290, 1291, 1331, 1330), (1291, 1292, 1332, 1331), (1292, 1293, 1333, 1332), (1293, 1294, 1334, 1333), (1294, 1295, 1335, 1334), (1295, 1296, 1336, 1335), (1296, 1297, 1337, 1336), (1297, 1298, 1338, 1337), (1298, 1299, 1339, 1338), (1299, 1300, 1340, 1339), (1300, 1301, 1341, 1340), (1301, 1302, 1342, 1341), (1302, 1303, 1343, 1342), (1303, 1304, 1344, 1343), (1304, 1305, 1345, 1344), (1305, 1306, 1346, 1345), (1306, 1307, 1347, 1346), (1307, 1308, 1348, 1347), (1308, 1309, 1349, 1348), (1309, 1310, 1350, 1349), (1310, 1311, 1351, 1350), (1311, 1312, 1352, 1351), (1312, 1313, 1353, 1352), (1313, 1314, 1354, 1353), (1314, 1315, 1355, 1354), (1315, 1316, 1356, 1355), (1316, 1317, 1357, 1356), (1317, 1318, 1358, 1357), (1318, 1319, 1359, 1358), (1320, 1321, 1361, 1360), (1321, 1322, 1362, 1361), (1322, 1323, 1363, 1362), (1323, 1324, 1364, 1363), (1324, 1325, 1365, 1364), (1325, 1326, 1366, 1365), (1326, 1327, 1367, 1366), (1327, 1328, 1368, 1367), (1328, 1329, 1369, 1368), (1329, 1330, 1370, 1369), (1330, 1331, 1371, 1370), (1331, 1332, 1372, 1371), (1332, 1333, 1373, 1372), (1333, 1334, 1374, 1373), (1334, 1335, 1375, 1374), (1335, 1336, 1376, 1375), (1336, 1337, 1377, 1376), (1337, 1338, 1378, 1377), (1338, 1339, 1379, 1378), (1339, 1340, 1380, 1379), (1340, 1341, 1381, 1380), (1341, 1342, 1382, 1381), (1342, 1343, 1383, 1382), (1343, 1344, 1384, 1383), (1344, 1345, 1385, 1384), (1345, 1346, 1386, 1385), (1346, 1347, 1387, 1386), (1347, 1348, 1388, 1387), (1348, 1349, 1389, 1388), (1349, 1350, 1390, 1389), (1350, 1351, 1391, 1390), (1351, 1352, 1392, 1391), (1352, 1353, 1393, 1392), (1353, 1354, 1394, 1393), (1354, 1355, 1395, 1394), (1355, 1356, 1396, 1395), (1356, 1357, 1397, 1396), (1357, 1358, 1398, 1397), (1358, 1359, 1399, 1398), (1360, 1361, 1401, 1400), (1361, 1362, 1402, 1401), (1362, 1363, 1403, 1402), (1363, 1364, 1404, 1403), (1364, 1365, 1405, 1404), (1365, 1366, 1406, 1405), (1366, 1367, 1407, 1406), (1367, 1368, 1408, 1407), (1368, 1369, 1409, 1408), (1369, 1370, 1410, 1409), (1370, 1371, 1411, 1410), (1371, 1372, 1412, 1411), (1372, 1373, 1413, 1412), (1373, 1374, 1414, 1413), (1374, 1375, 1415, 1414), (1375, 1376, 1416, 1415), (1376, 1377, 1417, 1416), (1377, 1378, 1418, 1417), (1378, 1379, 1419, 1418), (1379, 1380, 1420, 1419), (1380, 1381, 1421, 1420), (1381, 1382, 1422, 1421), (1382, 1383, 1423, 1422), (1383, 1384, 1424, 1423), (1384, 1385, 1425, 1424), (1385, 1386, 1426, 1425), (1386, 1387, 1427, 1426), (1387, 1388, 1428, 1427), (1388, 1389, 1429, 1428), (1389, 1390, 1430, 1429), (1390, 1391, 1431, 1430), (1391, 1392, 1432, 1431), (1392, 1393, 1433, 1432), (1393, 1394, 1434, 1433), (1394, 1395, 1435, 1434), (1395, 1396, 1436, 1435), (1396, 1397, 1437, 1436), (1397, 1398, 1438, 1437), (1398, 1399, 1439, 1438), (1400, 1401, 1441, 1440), (1401, 1402, 1442, 1441), (1402, 1403, 1443, 1442), (1403, 1404, 1444, 1443), (1404, 1405, 1445, 1444), (1405, 1406, 1446, 1445), (1406, 1407, 1447, 1446), (1407, 1408, 1448, 1447), (1408, 1409, 1449, 1448), (1409, 1410, 1450, 1449), (1410, 1411, 1451, 1450), (1411, 1412, 1452, 1451), (1412, 1413, 1453, 1452), (1413, 1414, 1454, 1453), (1414, 1415, 1455, 1454), (1415, 1416, 1456, 1455), (1416, 1417, 1457, 1456), (1417, 1418, 1458, 1457), (1418, 1419, 1459, 1458), (1419, 1420, 1460, 1459), (1420, 1421, 1461, 1460), (1421, 1422, 1462, 1461), (1422, 1423, 1463, 1462), (1423, 1424, 1464, 1463), (1424, 1425, 1465, 1464), (1425, 1426, 1466, 1465), (1426, 1427, 1467, 1466), (1427, 1428, 1468, 1467), (1428, 1429, 1469, 1468), (1429, 1430, 1470, 1469), (1430, 1431, 1471, 1470), (1431, 1432, 1472, 1471), (1432, 1433, 1473, 1472), (1433, 1434, 1474, 1473), (1434, 1435, 1475, 1474), (1435, 1436, 1476, 1475), (1436, 1437, 1477, 1476), (1437, 1438, 1478, 1477), (1438, 1439, 1479, 1478), (1440, 1441, 1481, 1480), (1441, 1442, 1482, 1481), (1442, 1443, 1483, 1482), (1443, 1444, 1484, 1483), (1444, 1445, 1485, 1484), (1445, 1446, 1486, 1485), (1446, 1447, 1487, 1486), (1447, 1448, 1488, 1487), (1448, 1449, 1489, 1488), (1449, 1450, 1490, 1489), (1450, 1451, 1491, 1490), (1451, 1452, 1492, 1491), (1452, 1453, 1493, 1492), (1453, 1454, 1494, 1493), (1454, 1455, 1495, 1494), (1455, 1456, 1496, 1495), (1456, 1457, 1497, 1496), (1457, 1458, 1498, 1497), (1458, 1459, 1499, 1498), (1459, 1460, 1500, 1499), (1460, 1461, 1501, 1500), (1461, 1462, 1502, 1501), (1462, 1463, 1503, 1502), (1463, 1464, 1504, 1503), (1464, 1465, 1505, 1504), (1465, 1466, 1506, 1505), (1466, 1467, 1507, 1506), (1467, 1468, 1508, 1507), (1468, 1469, 1509, 1508), (1469, 1470, 1510, 1509), (1470, 1471, 1511, 1510), (1471, 1472, 1512, 1511), (1472, 1473, 1513, 1512), (1473, 1474, 1514, 1513), (1474, 1475, 1515, 1514), (1475, 1476, 1516, 1515), (1476, 1477, 1517, 1516), (1477, 1478, 1518, 1517), (1478, 1479, 1519, 1518), (1480, 1481, 1521, 1520), (1481, 1482, 1522, 1521), (1482, 1483, 1523, 1522), (1483, 1484, 1524, 1523), (1484, 1485, 1525, 1524), (1485, 1486, 1526, 1525), (1486, 1487, 1527, 1526), (1487, 1488, 1528, 1527), (1488, 1489, 1529, 1528), (1489, 1490, 1530, 1529), (1490, 1491, 1531, 1530), (1491, 1492, 1532, 1531), (1492, 1493, 1533, 1532), (1493, 1494, 1534, 1533), (1494, 1495, 1535, 1534), (1495, 1496, 1536, 1535), (1496, 1497, 1537, 1536), (1497, 1498, 1538, 1537), (1498, 1499, 1539, 1538), (1499, 1500, 1540, 1539), (1500, 1501, 1541, 1540), (1501, 1502, 1542, 1541), (1502, 1503, 1543, 1542), (1503, 1504, 1544, 1543), (1504, 1505, 1545, 1544), (1505, 1506, 1546, 1545), (1506, 1507, 1547, 1546), (1507, 1508, 1548, 1547), (1508, 1509, 1549, 1548), (1509, 1510, 1550, 1549), (1510, 1511, 1551, 1550), (1511, 1512, 1552, 1551), (1512, 1513, 1553, 1552), (1513, 1514, 1554, 1553), (1514, 1515, 1555, 1554), (1515, 1516, 1556, 1555), (1516, 1517, 1557, 1556), (1517, 1518, 1558, 1557), (1518, 1519, 1559, 1558), (1520, 1521, 1561, 1560), (1521, 1522, 1562, 1561), (1522, 1523, 1563, 1562), (1523, 1524, 1564, 1563), (1524, 1525, 1565, 1564), (1525, 1526, 1566, 1565), (1526, 1527, 1567, 1566), (1527, 1528, 1568, 1567), (1528, 1529, 1569, 1568), (1529, 1530, 1570, 1569), (1530, 1531, 1571, 1570), (1531, 1532, 1572, 1571), (1532, 1533, 1573, 1572), (1533, 1534, 1574, 1573), (1534, 1535, 1575, 1574), (1535, 1536, 1576, 1575), (1536, 1537, 1577, 1576), (1537, 1538, 1578, 1577), (1538, 1539, 1579, 1578), (1539, 1540, 1580, 1579), (1540, 1541, 1581, 1580), (1541, 1542, 1582, 1581), (1542, 1543, 1583, 1582), (1543, 1544, 1584, 1583), (1544, 1545, 1585, 1584), (1545, 1546, 1586, 1585), (1546, 1547, 1587, 1586), (1547, 1548, 1588, 1587), (1548, 1549, 1589, 1588), (1549, 1550, 1590, 1589), (1550, 1551, 1591, 1590), (1551, 1552, 1592, 1591), (1552, 1553, 1593, 1592), (1553, 1554, 1594, 1593), (1554, 1555, 1595, 1594), (1555, 1556, 1596, 1595), (1556, 1557, 1597, 1596), (1557, 1558, 1598, 1597), (1558, 1559, 1599, 1598)])
me_grid_001.use_remesh_preserve_volume = False
me_grid_001.use_remesh_preserve_attributes = False
me_grid_001.use_mirror_vertex_groups = False
me_grid_001.update()

# ---- curves / text
cu_nurbscurve = bpy.data.curves.new('NurbsCurve', 'CURVE')
cu_nurbscurve.dimensions = '3D'
_sp = cu_nurbscurve.splines.new('NURBS'); _sp.points.add(12)
_sp.points.foreach_set('co', [1.885, 7.641, 4.114, 1.0, 2.74, 6.674, 3.286, 1.0, 1.484, 5.417, 2.959, 1.0, -2.433, 5.674, 2.424, 1.0, -3.433, 4.9, 1.484, 1.0, -2.627, 3.901, 1.481, 1.0, 2.08, 3.901, 1.976, 1.0, 2.854, 3.45, 1.594, 1.0, 2.209, 2.418, 1.215, 1.0, -2.401, 2.45, 0.8814, 1.0, -2.981, 1.548, 0.1553, 1.0, -2.014, 0.8382, -0.09563, 1.0, -0.1765, 0.129, -0.08976, 1.0])
_sp.order_v = 0
cu_nurbscurve.use_path = True
cu_nurbscurve.use_path_clamp = True
cu_nurbscurve.bevel_resolution = 0
cu_nurbscurve.fill_mode = 'HALF'

# ---- objects
ob_sphere = bpy.data.objects.new('Sphere', me_sphere)
ob_grid = bpy.data.objects.new('Grid', me_grid_001)
ob_nurbscurve = bpy.data.objects.new('NurbsCurve', cu_nurbscurve)
ob_lamp = bpy.data.objects.new('Lamp', light_lamp)
ob_camera = bpy.data.objects.new('Camera', cam_camera)

# ---- transforms, parenting, visibility, modifiers, constraints
ob_sphere.location = (0.0, -8.0, 0.0)
ob_sphere.lineart.crease_threshold = 0.0
ob_grid.location = (0.0, 0.0, 0.0)
ob_grid.lineart.crease_threshold = 0.0
ob_nurbscurve.location = (0.0, 0.0, 0.0)
ob_nurbscurve.lineart.crease_threshold = 0.0
ob_lamp.location = (4.076, 1.005, 5.904)
ob_lamp.rotation_euler = (0.6503, 0.05522, 1.866)
ob_lamp.lock_rotations_4d = False
ob_lamp.empty_display_type = 'ARROWS'
ob_lamp.color = (0.0, 0.0, 0.0, 0.0)
ob_lamp.lineart.crease_threshold = 0.0
ob_camera.location = (7.481, -6.508, 5.344)
ob_camera.rotation_euler = (1.109, 0.01082, 0.8149)
ob_camera.lock_rotations_4d = False
ob_camera.empty_display_type = 'ARROWS'
ob_camera.color = (0.0, 0.0, 0.0, 0.0)
ob_camera.display_type = 'WIRE'
ob_camera.lineart.crease_threshold = 0.0

# ---- collection membership
col_collection_1.objects.link(ob_sphere)
col_collection_1.objects.link(ob_grid)
col_collection_1.objects.link(ob_nurbscurve)
col_collection_1.objects.link(ob_lamp)
col_collection_1.objects.link(ob_camera)

# ---- scene / render settings (as saved in the file)
scene.camera = ob_camera
scene.frame_start = 1; scene.frame_end = 250; scene.frame_set(1)
scene.render.engine = 'BLENDER_EEVEE_NEXT'
scene.render.resolution_percentage = 50
scene.render.dither_intensity = 0.0
scene.cycles.use_denoising = False
scene.cycles.samples = 128
scene.cycles.sampling_pattern = 'TABULATED_SOBOL'
scene.cycles.light_sampling_threshold = 0.0
scene.cycles.use_adaptive_sampling = False
scene.cycles.use_light_tree = False
scene.cycles.blur_glossy = 0.0
scene.cycles.sample_clamp_indirect = 0.0
scene.view_settings.view_transform = 'Standard'
bpy.context.view_layer.update()
